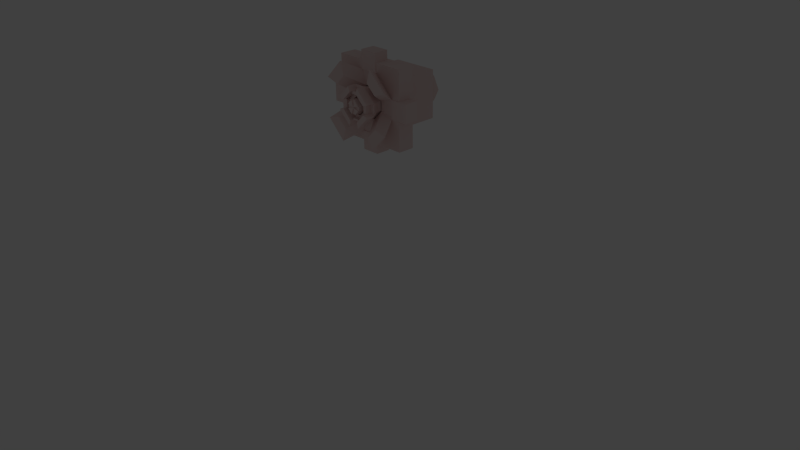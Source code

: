 # Source: claw1.blend  (saved by Blender 2.74.0; exported with 4.5.12 LTS)
import bpy
from mathutils import Matrix  # noqa: F401  (used for matrix-valued properties, if any)

bpy.ops.wm.read_factory_settings(use_empty=True)
scene = bpy.context.scene
scene.name = 'Scene'

# ---- collections
col_collection_1 = bpy.data.collections.new('Collection 1'); scene.collection.children.link(col_collection_1)
col_collection_2 = bpy.data.collections.new('Collection 2'); scene.collection.children.link(col_collection_2)
col_collection_11 = bpy.data.collections.new('Collection 11'); scene.collection.children.link(col_collection_11)
col_collection_11.hide_render = True
col_collection_11.hide_viewport = True

# ---- materials (node trees are filled in below, after node groups)
mat_material = bpy.data.materials.new('Material')
mat_material.alpha_threshold = 0.0
mat_material.use_transparent_shadow = False
mat_material.diffuse_color = (0.8689, 0.6938, 0.672, 1.0)
mat_material.roughness = 0.5
mat_material.specular_intensity = 0.15
mat_material.line_color = (0.0, 0.0, 0.0, 1.0)
mat_piston_pin = bpy.data.materials.new('Piston pin')
mat_piston_pin.alpha_threshold = 0.0
mat_piston_pin.use_transparent_shadow = False
mat_piston_pin.roughness = 0.5

# ---- material node trees

# ---- world
world_world = bpy.data.worlds.new('World'); scene.world = world_world
world_world.color = (0.05088, 0.05088, 0.05088)
world_world.use_sun_shadow = False
world_world.sun_shadow_jitter_overblur = 0.0
world_world.cycles.sampling_method = 'MANUAL'
world_world.cycles.sample_map_resolution = 256

# ---- cameras
cam_camera = bpy.data.cameras.new('Camera')
cam_camera.clip_end = 100.0
cam_camera.lens = 35.0
cam_camera.sensor_width = 32.0
cam_camera.sensor_height = 18.0
cam_camera.ortho_scale = 7.314
cam_camera.dof.focus_distance = 0.0
cam_camera.dof.aperture_fstop = 128.0

# ---- lights
light_lamp = bpy.data.lights.new('Lamp', 'POINT')
light_lamp.transmission_factor = 0.0
light_lamp.cutoff_distance = 30.0
light_lamp.energy = 100.0
light_lamp.shadow_buffer_clip_start = 1.001
light_lamp.shadow_soft_size = 0.1
light_lamp.shadow_maximum_resolution = 0.006
light_lamp.use_absolute_resolution = True
light_lamp.cycles.use_multiple_importance_sampling = False

# ---- meshes
me_cube_008 = bpy.data.meshes.new('Cube.008')
me_cube_008.from_pydata([], [], [])
me_cube_008.use_remesh_preserve_volume = False
me_cube_008.use_remesh_preserve_attributes = False
me_cube_008.use_mirror_vertex_groups = False
me_cube_008.update()
me_cube_007 = bpy.data.meshes.new('Cube.007')
me_cube_007.from_pydata([], [], [])
me_cube_007.use_remesh_preserve_volume = False
me_cube_007.use_remesh_preserve_attributes = False
me_cube_007.use_mirror_vertex_groups = False
me_cube_007.update()
me_cube_001 = bpy.data.meshes.new('Cube.001')
me_cube_001.from_pydata([(-0.1867, 0.1704, 0.05875), (-0.1867, -0.1374, 0.05875), (-0.1867, -0.1374, -0.05875), (-0.05875, -0.1374, -0.1867), (0.05875, -0.1374, -0.1867), (-0.05875, -0.1374, 0.1867), (0.05875, -0.1374, 0.1867), (0.1867, -0.1374, 0.05875), (0.1867, -0.1374, -0.05875), (-0.1867, 0.1704, -0.05875), (-0.05875, 0.1704, -0.1867), (0.05875, 0.1704, -0.1867), (-0.05875, 0.1704, 0.1867), (0.05875, 0.1704, 0.1867), (0.1867, 0.1704, 0.05875), (0.1867, 0.1704, -0.05875), (-1.583e-08, 0.1704, -4.543e-09), (-0.06223, -0.1374, 0.05875), (0.06223, -0.1374, 0.05875), (-0.06223, -0.1374, -0.05875), (0.06223, -0.1374, -0.05875), (0.06223, 0.02888, -0.05875), (-0.06223, 0.02888, -0.05875), (0.06223, 0.02888, 0.05875), (-0.06223, 0.02888, 0.05875)], [], [(1, 0, 9, 2), (3, 10, 11, 4), (6, 13, 12, 5), (8, 15, 14, 7), (5, 12, 0, 1), (7, 14, 13, 6), (4, 11, 15, 8), (2, 9, 10, 3), (9, 16, 10), (11, 16, 15), (14, 16, 13), (12, 16, 0), (15, 16, 14), (13, 16, 12), (10, 16, 11), (0, 16, 9), (20, 8, 7, 18), (2, 19, 17, 1), (17, 19, 22, 24), (6, 5, 17, 18), (4, 20, 19, 3), (19, 2, 3), (17, 5, 1), (7, 6, 18), (20, 4, 8), (18, 17, 24, 23), (19, 20, 21, 22), (20, 18, 23, 21), (24, 22, 21, 23)])
_k = {(1, 2): 0.72941, (3, 4): 0.72941, (5, 6): 0.72941, (7, 8): 0.72941, (1, 5): 0.72941, (6, 7): 0.72941, (4, 8): 0.72941, (2, 3): 0.72941, (17, 18): 0.65882, (19, 20): 0.65882, (17, 19): 0.65882, (18, 20): 0.65882}
me_cube_001.attributes.new('crease_edge', 'FLOAT', 'EDGE').data.foreach_set('value', [_k.get((min(e.vertices), max(e.vertices)), 0.0) for e in me_cube_001.edges])
_uv = me_cube_001.uv_layers.new(name='UVMap')
_uv.uv.foreach_set('vector', [0.3581, 0.8738, 0.3581, 0.7832, 0.3826, 0.7832, 0.3826, 0.8738, 0.6801, 0.7124, 0.6801, 0.803, 0.6557, 0.803, 0.6557, 0.7124, 0.7987, 0.2795, 0.7987, 0.1889, 0.8232, 0.1889, 0.8232, 0.2795, 0.7638, 0.7124, 0.7638, 0.803, 0.7394, 0.803, 0.7394, 0.7124, 0.8037, 0.4627, 0.8037, 0.3721, 0.8571, 0.3721, 0.8571, 0.4627, 0.7454, 0.2795, 0.7454, 0.1889, 0.7987, 0.1889, 0.7987, 0.2795, 0.8172, 0.7124, 0.8172, 0.803, 0.7638, 0.803, 0.7638, 0.7124, 0.7335, 0.7124, 0.7335, 0.803, 0.6801, 0.803, 0.6801, 0.7124, 0.002947, 0.6996, 0.05409, 0.7262, 0.002947, 0.7528, 0.02743, 0.7773, 0.05409, 0.7262, 0.08075, 0.7773, 0.1052, 0.7528, 0.05409, 0.7262, 0.1052, 0.6996, 0.08076, 0.6751, 0.05409, 0.7262, 0.02743, 0.6751, 0.08075, 0.7773, 0.05409, 0.7262, 0.1052, 0.7528, 0.1052, 0.6996, 0.05409, 0.7262, 0.08076, 0.6751, 0.002947, 0.7528, 0.05409, 0.7262, 0.02743, 0.7773, 0.02743, 0.6751, 0.05409, 0.7262, 0.002947, 0.6996, 0.7061, 0.6806, 0.6801, 0.7065, 0.6557, 0.682, 0.6816, 0.6561, 0.7579, 0.6288, 0.732, 0.6547, 0.7075, 0.6302, 0.7335, 0.6043, 0.6978, 0.9067, 0.7223, 0.9067, 0.7223, 0.9556, 0.6978, 0.9556, 0.6557, 0.6288, 0.6801, 0.6043, 0.7075, 0.6302, 0.6816, 0.6561, 0.7335, 0.7065, 0.7061, 0.6806, 0.732, 0.6547, 0.7579, 0.682, 0.732, 0.6547, 0.7579, 0.6288, 0.7579, 0.682, 0.7075, 0.6302, 0.6801, 0.6043, 0.7335, 0.6043, 0.6557, 0.682, 0.6557, 0.6288, 0.6816, 0.6561, 0.7061, 0.6806, 0.7335, 0.7065, 0.6801, 0.7065, 0.1911, 0.9398, 0.1651, 0.9398, 0.1651, 0.8909, 0.1911, 0.8909, 0.9513, 0.002944, 0.9772, 0.002944, 0.9772, 0.05189, 0.9513, 0.05189, 0.9523, 0.2854, 0.9768, 0.2854, 0.9768, 0.3343, 0.9523, 0.3343, 0.03758, 0.9725, 0.002947, 0.9725, 0.002947, 0.9359, 0.03758, 0.9359])
me_cube_001.materials.append(mat_material)
me_cube_001.use_remesh_preserve_volume = False
me_cube_001.use_remesh_preserve_attributes = False
me_cube_001.use_mirror_vertex_groups = False
me_cube_001.update()
me_cube_005 = bpy.data.meshes.new('Cube.005')
me_cube_005.from_pydata([(0.05957, 0.1573, -0.05624), (-0.05957, 0.1573, -0.05624), (0.05957, 0.1573, 0.05624), (-0.05957, 0.1573, 0.05624), (-0.05957, 0.007423, -0.05624), (-0.05957, 0.007423, 0.05624), (0.05957, 0.007423, -0.05624), (0.05957, 0.007423, 0.05624), (-0.02841, 0.001669, -0.02682), (-0.02841, 0.001669, 0.02682), (0.02841, 0.001669, -0.02682), (0.02841, 0.001669, 0.02682), (-0.02841, -0.02934, -0.02682), (-0.02841, -0.02934, 0.02682), (0.02841, -0.02934, -0.02682), (0.02841, -0.02934, 0.02682), (0.02841, 0.001669, 1.953e-08), (1.926e-09, 0.001669, -0.02682), (-2.124e-09, 0.001669, 0.02682), (-0.02841, 0.001669, -2.015e-08), (-0.01773, -0.02934, -0.02682), (0.01773, -0.02934, -0.02682), (0.01773, -0.02934, 0.02682), (-0.01773, -0.02934, 0.02682), (0.02841, -0.05469, -0.02682), (0.02841, -0.05469, 0.02682), (0.01773, -0.05469, -0.02682), (-0.01773, -0.05469, 0.02682), (-0.02841, -0.05469, 0.02682), (-0.02841, -0.05469, -0.02682), (-0.01773, -0.05469, -0.02682), (0.01773, -0.05469, 0.02682)], [], [(5, 3, 1, 4), (7, 2, 3, 5), (4, 1, 0, 6), (6, 0, 2, 7), (3, 2, 0, 1), (6, 7, 11, 16, 10), (4, 6, 10, 17, 8), (7, 5, 9, 18, 11), (5, 4, 8, 19, 9), (9, 19, 8, 12, 13), (22, 21, 26, 31), (11, 18, 9, 13, 23, 22, 15), (8, 17, 10, 14, 21, 20, 12), (10, 16, 11, 15, 14), (20, 23, 27, 30), (22, 23, 20, 21), (27, 28, 29, 30), (25, 31, 26, 24), (15, 22, 31, 25), (12, 20, 30, 29), (13, 12, 29, 28), (23, 13, 28, 27), (21, 14, 24, 26), (14, 15, 25, 24)])
_k = {(1, 3): 0.87843, (2, 3): 0.87843, (0, 2): 0.87843, (0, 1): 0.87843}
me_cube_005.attributes.new('crease_edge', 'FLOAT', 'EDGE').data.foreach_set('value', [_k.get((min(e.vertices), max(e.vertices)), 0.0) for e in me_cube_005.edges])
_uv = me_cube_005.uv_layers.new(name='UVMap')
_uv.uv.foreach_set('vector', [0.8231, 0.9713, 0.8231, 0.9272, 0.8562, 0.9272, 0.8562, 0.9713, 0.8045, 0.9146, 0.8045, 0.9587, 0.7694, 0.9587, 0.7694, 0.9146, 0.9359, 0.8955, 0.9359, 0.8513, 0.971, 0.8513, 0.971, 0.8955, 0.9359, 0.9455, 0.9359, 0.9013, 0.9691, 0.9013, 0.9691, 0.9455, 0.9359, 0.9864, 0.9359, 0.9514, 0.9691, 0.9514, 0.9691, 0.9864, 0.955, 0.7124, 0.9882, 0.7124, 0.9795, 0.7215, 0.9716, 0.7215, 0.9637, 0.7215, 0.955, 0.7474, 0.955, 0.7124, 0.9637, 0.7215, 0.9637, 0.7299, 0.9637, 0.7383, 0.9882, 0.7124, 0.9882, 0.7474, 0.9795, 0.7383, 0.9795, 0.7299, 0.9795, 0.7215, 0.9882, 0.7474, 0.955, 0.7474, 0.9637, 0.7383, 0.9716, 0.7383, 0.9795, 0.7383, 0.2508, 0.9827, 0.2429, 0.9827, 0.235, 0.9827, 0.235, 0.9736, 0.2508, 0.9736, 0.4685, 0.9667, 0.4685, 0.9825, 0.4611, 0.9825, 0.4611, 0.9667, 0.5502, 0.9261, 0.5502, 0.9178, 0.5502, 0.9094, 0.5593, 0.9094, 0.5593, 0.9125, 0.5593, 0.923, 0.5593, 0.9261, 0.1969, 0.9828, 0.1969, 0.9745, 0.1969, 0.9661, 0.2061, 0.9661, 0.2061, 0.9693, 0.2061, 0.9797, 0.2061, 0.9828, 0.6456, 0.8871, 0.6377, 0.8871, 0.6298, 0.8871, 0.6298, 0.878, 0.6456, 0.878, 0.6557, 0.9834, 0.6557, 0.9676, 0.6631, 0.9676, 0.6631, 0.9834, 0.0621, 0.9124, 0.07255, 0.9124, 0.07255, 0.9282, 0.0621, 0.9282, 0.6722, 0.9834, 0.669, 0.9834, 0.669, 0.9676, 0.6722, 0.9676, 0.9101, 0.0793, 0.9133, 0.0793, 0.9133, 0.09509, 0.9101, 0.09509, 0.5593, 0.9261, 0.5593, 0.923, 0.5668, 0.923, 0.5668, 0.9261, 0.2061, 0.9828, 0.2061, 0.9797, 0.2136, 0.9797, 0.2136, 0.9828, 0.2508, 0.9736, 0.235, 0.9736, 0.235, 0.9661, 0.2508, 0.9661, 0.5593, 0.9125, 0.5593, 0.9094, 0.5668, 0.9094, 0.5668, 0.9125, 0.2061, 0.9693, 0.2061, 0.9661, 0.2136, 0.9661, 0.2136, 0.9693, 0.6456, 0.878, 0.6298, 0.878, 0.6298, 0.8706, 0.6456, 0.8706])
me_cube_005.materials.append(mat_material)
me_cube_005.use_remesh_preserve_volume = False
me_cube_005.use_remesh_preserve_attributes = False
me_cube_005.use_mirror_vertex_groups = False
me_cube_005.update()
me_cube_002 = bpy.data.meshes.new('Cube.002')
me_cube_002.from_pydata([(0.05103, 0.02, 5.172e-09), (-0.05103, 0.02, -2.532e-09), (0.05103, 0.01414, 0.01414), (-0.05103, 0.01414, 0.01414), (0.05103, 1.03e-08, 0.02), (-0.05103, -1.053e-08, 0.02), (0.05103, -0.01414, 0.01414), (-0.05103, -0.01414, 0.01414), (0.05103, -0.02, 3.424e-09), (-0.05103, -0.02, -4.281e-09), (0.05103, -0.01414, -0.01414), (-0.05103, -0.01414, -0.01414), (0.05103, 1.03e-08, -0.02), (-0.05103, -1.053e-08, -0.02), (0.05103, 0.01414, -0.01414), (-0.05103, 0.01414, -0.01414)], [], [(0, 1, 3, 2), (2, 3, 5, 4), (4, 5, 7, 6), (6, 7, 9, 8), (8, 9, 11, 10), (10, 11, 13, 12), (3, 1, 15, 13, 11, 9, 7, 5), (14, 15, 1, 0), (12, 13, 15, 14), (0, 2, 4, 6, 8, 10, 12, 14)])
_uv = me_cube_002.uv_layers.new(name='UVMap')
_uv.uv.foreach_set('vector', [0.8645, 0.9821, 0.8645, 0.9521, 0.869, 0.9521, 0.869, 0.9821, 0.1233, 0.9962, 0.1233, 0.9661, 0.1265, 0.9661, 0.1265, 0.9962, 0.1265, 0.9962, 0.1265, 0.9661, 0.131, 0.9661, 0.131, 0.9962, 0.9273, 0.9277, 0.9273, 0.9577, 0.9241, 0.9577, 0.9241, 0.9277, 0.9241, 0.9277, 0.9241, 0.9577, 0.9196, 0.9577, 0.9196, 0.9277, 0.9196, 0.9277, 0.9196, 0.9577, 0.9164, 0.9577, 0.9164, 0.9277, 0.4778, 0.8249, 0.4732, 0.8249, 0.4701, 0.8217, 0.4701, 0.8172, 0.4732, 0.814, 0.4778, 0.814, 0.481, 0.8172, 0.481, 0.8217, 0.2226, 0.9661, 0.2226, 0.9962, 0.2195, 0.9962, 0.2195, 0.9661, 0.2272, 0.9661, 0.2272, 0.9962, 0.2226, 0.9962, 0.2226, 0.9661, 0.8037, 0.4718, 0.8069, 0.4686, 0.8114, 0.4686, 0.8146, 0.4718, 0.8146, 0.4763, 0.8114, 0.4795, 0.8069, 0.4795, 0.8037, 0.4763])
me_cube_002.materials.append(mat_piston_pin)
me_cube_002.use_remesh_preserve_volume = False
me_cube_002.use_remesh_preserve_attributes = False
me_cube_002.use_mirror_vertex_groups = False
me_cube_002.update()
me_cube_004 = bpy.data.meshes.new('Cube.004')
me_cube_004.from_pydata([(-0.05957, -0.1216, 0.05624), (0.05957, -0.1216, 0.05624), (-0.05957, -0.1216, -0.05624), (0.05957, -0.1216, -0.05624), (0.05957, -0.01893, -0.05624), (0.05957, -0.01893, 0.05624), (-0.05957, -0.01893, -0.05624), (-0.05957, -0.01893, 0.05624), (0.0123, -0.01317, -0.03388), (0.0123, -0.01317, 0.03388), (-0.0123, -0.01317, -0.03388), (-0.0123, -0.01317, 0.03388), (0.0123, 0.02872, -0.03388), (0.0123, 0.02872, 0.03388), (-0.0123, 0.02872, -0.03388), (-0.0123, 0.02872, 0.03388), (-0.0123, 0.04848, -2.362e-08), (0.0123, 0.04848, 2.294e-08), (-0.0123, 0.04409, -0.02237), (0.0123, 0.04409, -0.02237), (0.0123, 0.04409, 0.02237), (-0.0123, 0.04409, 0.02237)], [], [(1, 0, 2, 3), (3, 4, 5, 1), (2, 6, 4, 3), (1, 5, 7, 0), (0, 7, 6, 2), (5, 4, 8, 9), (4, 6, 10, 8), (7, 5, 9, 11), (6, 7, 11, 10), (18, 19, 12, 14), (11, 9, 13, 15), (8, 10, 14, 12), (21, 20, 17, 16), (17, 20, 13, 9), (17, 8, 12, 19), (11, 15, 21, 16), (10, 16, 18, 14), (8, 17, 9), (10, 11, 16), (16, 17, 19, 18), (15, 13, 20, 21)])
_k = {(0, 1): 1.0, (2, 3): 1.0, (0, 2): 1.0, (1, 3): 1.0}
me_cube_004.attributes.new('crease_edge', 'FLOAT', 'EDGE').data.foreach_set('value', [_k.get((min(e.vertices), max(e.vertices)), 0.0) for e in me_cube_004.edges])
_uv = me_cube_004.uv_layers.new(name='UVMap')
_uv.uv.foreach_set('vector', [0.3344, 0.9482, 0.3344, 0.9833, 0.3012, 0.9833, 0.3012, 0.9482, 0.9447, 0.4816, 0.9144, 0.4816, 0.9144, 0.4484, 0.9447, 0.4484, 0.07307, 0.971, 0.04347, 0.971, 0.04347, 0.9359, 0.07307, 0.9359, 0.1911, 0.9808, 0.1615, 0.9808, 0.1615, 0.9457, 0.1911, 0.9457, 0.9403, 0.5644, 0.9706, 0.5644, 0.9706, 0.5975, 0.9403, 0.5975, 0.3403, 0.9482, 0.3734, 0.9482, 0.3668, 0.9621, 0.3469, 0.9621, 0.3734, 0.9482, 0.3734, 0.9833, 0.3668, 0.9694, 0.3668, 0.9621, 0.3403, 0.9833, 0.3403, 0.9482, 0.3469, 0.9621, 0.3469, 0.9694, 0.3734, 0.9833, 0.3403, 0.9833, 0.3469, 0.9694, 0.3668, 0.9694, 0.4552, 0.9839, 0.4479, 0.9839, 0.4479, 0.9788, 0.4552, 0.9788, 0.442, 0.9839, 0.4348, 0.9839, 0.4348, 0.9718, 0.442, 0.9718, 0.4479, 0.9667, 0.4552, 0.9667, 0.4552, 0.9788, 0.4479, 0.9788, 0.8278, 0.4818, 0.8205, 0.4818, 0.8205, 0.4752, 0.8278, 0.4752, 0.9567, 0.695, 0.958, 0.6885, 0.9626, 0.6851, 0.9749, 0.6851, 0.9567, 0.695, 0.9749, 0.705, 0.9626, 0.705, 0.958, 0.7016, 0.9625, 0.2593, 0.9749, 0.2593, 0.9794, 0.2627, 0.9807, 0.2693, 0.9625, 0.2792, 0.9807, 0.2693, 0.9794, 0.2758, 0.9749, 0.2792, 0.9749, 0.705, 0.9567, 0.695, 0.9749, 0.6851, 0.9625, 0.2792, 0.9625, 0.2593, 0.9807, 0.2693, 0.8278, 0.4752, 0.8205, 0.4752, 0.8205, 0.4686, 0.8278, 0.4686, 0.442, 0.9718, 0.4348, 0.9718, 0.4348, 0.9667, 0.442, 0.9667])
me_cube_004.materials.append(mat_material)
me_cube_004.use_remesh_preserve_volume = False
me_cube_004.use_remesh_preserve_attributes = False
me_cube_004.use_mirror_vertex_groups = False
me_cube_004.update()
me_cube_003 = bpy.data.meshes.new('Cube.003')
me_cube_003.from_pydata([(0.1867, 0.1469, 0.05875), (0.1867, -0.1698, 0.05875), (0.1867, -0.1698, -0.05875), (0.1867, 0.1469, -0.05875), (0.06223, 0.1469, -0.05875), (0.06223, 0.1469, 0.05875), (0.05875, 0.09837, 0.1867), (0.05875, -0.1698, 0.1867), (0.0798, 0.1469, 0.1632), (0.0798, 0.09863, 0.1632), (0.05875, -0.1698, -0.1867), (0.05875, 0.1469, -0.1867), (0.06223, -0.05862, -0.05875), (0.06223, -0.05862, 0.05875), (0.05932, 0.1469, 0.1632), (0.05998, 0.1469, 0.1632), (-0.05875, 0.09837, 0.1867), (-0.05875, -0.1698, 0.1867), (0.05875, 0.09837, 0.1867), (-0.05875, -0.1698, -0.1867), (-0.05875, 0.1469, -0.1867), (-0.06223, 0.1469, -0.05875), (-0.06223, 0.1469, 0.05875), (-0.06223, -0.05862, 0.05875), (-0.06223, -0.05862, -0.05875), (-0.05932, 0.1469, 0.1632), (-0.1867, 0.1469, 0.05875), (-0.1867, -0.1698, 0.05875), (-0.05875, 0.09837, 0.1867), (-0.0798, 0.09863, 0.1632), (-0.0798, 0.1469, 0.1632), (-0.1867, -0.1698, -0.05875), (-0.1867, 0.1469, -0.05875), (-0.05998, 0.1469, 0.1632), (0.05875, 0.09837, 0.1632), (-0.05875, 0.09837, 0.1632), (0.2432, -0.2774, 0.07653), (0.2432, -0.2774, -0.07653), (0.07653, -0.2774, 0.2432), (0.1744, -0.289, 0.05489), (0.07653, -0.2774, -0.2432), (-0.07653, -0.2774, 0.2432), (-0.07653, -0.2774, -0.2432), (-0.2432, -0.2774, 0.07653), (-0.2432, -0.2774, -0.07653), (0.1744, -0.2774, 0.05489), (0.1744, -0.2774, -0.05489), (0.05489, -0.2774, 0.1744), (0.05489, -0.2774, -0.1744), (-0.05489, -0.2774, 0.1744), (-0.05489, -0.2774, -0.1744), (-0.1744, -0.2774, 0.05489), (-0.1744, -0.2774, -0.05489), (0.1744, -0.289, -0.05489), (0.05489, -0.289, 0.1744), (0.05489, -0.289, -0.1744), (-0.05489, -0.289, 0.1744), (-0.05489, -0.289, -0.1744), (-0.1744, -0.289, 0.05489), (-0.1744, -0.289, -0.05489), (0.1477, -0.3076, 0.04647), (0.1477, -0.3076, -0.04647), (0.04647, -0.3076, 0.1477), (0.1106, -0.2562, 0.0348), (0.04647, -0.3076, -0.1477), (-0.04647, -0.3076, 0.1477), (-0.04647, -0.3076, -0.1477), (-0.1477, -0.3076, 0.04647), (-0.1477, -0.3076, -0.04647), (0.1106, -0.3076, 0.0348), (0.1106, -0.3076, -0.0348), (0.0348, -0.3076, 0.1106), (0.0892, -0.2562, 0.02807), (0.0348, -0.3076, -0.1106), (-0.0348, -0.3076, 0.1106), (-0.0348, -0.3076, -0.1106), (-0.1106, -0.3076, 0.0348), (-0.1106, -0.3076, -0.0348), (0.1106, -0.2562, -0.0348), (0.0348, -0.2562, 0.1106), (0.0892, -0.3758, 0.02807), (0.0348, -0.2562, -0.1106), (-0.0348, -0.2562, 0.1106), (-0.0348, -0.2562, -0.1106), (-0.1106, -0.2562, 0.0348), (-0.1106, -0.2562, -0.0348), (0.0892, -0.2562, -0.02807), (0.02807, -0.2562, 0.0892), (0.02807, -0.2562, -0.0892), (-0.02807, -0.2562, 0.0892), (-0.02807, -0.2562, -0.0892), (-0.0892, -0.2562, 0.02807), (-0.0892, -0.2562, -0.02807), (0.0892, -0.3758, -0.02807), (0.02807, -0.3758, 0.0892), (-4.429e-08, -0.3758, 8.79e-09), (0.02807, -0.3758, -0.0892), (-0.02807, -0.3758, 0.0892), (-0.02807, -0.3758, -0.0892), (-0.0892, -0.3758, 0.02807), (-0.0892, -0.3758, -0.02807), (0.1744, -0.3416, 0.05489), (0.1477, -0.3602, 0.04647), (0.1744, -0.3416, -0.05489), (0.1477, -0.3602, -0.04647), (-0.05489, -0.3416, 0.1744), (0.05489, -0.3416, 0.1744), (0.04647, -0.3602, 0.1477), (0.05489, -0.3416, -0.1744), (0.04647, -0.3602, -0.1477), (-0.05489, -0.3416, -0.1744), (-0.04647, -0.3602, 0.1477), (-0.04647, -0.3602, -0.1477), (-0.1744, -0.3416, -0.05489), (-0.1744, -0.3416, 0.05489), (-0.1477, -0.3602, -0.04647), (-0.1477, -0.3602, 0.04647), (0.02807, -0.3913, 0.0892), (0.0892, -0.3913, 0.02807), (-4.227e-08, -0.3913, 9.955e-09), (0.0892, -0.3913, -0.02807), (0.02807, -0.3913, -0.0892), (-0.0892, -0.3913, 0.02807), (-0.02807, -0.3913, 0.0892), (-0.02807, -0.3913, -0.0892), (-0.0892, -0.3913, -0.02807), (0.07653, -0.3913, 0.2432), (0.2432, -0.3913, 0.07653), (0.1744, -0.3913, 0.05489), (0.2432, -0.3913, -0.07653), (0.1744, -0.3913, -0.05489), (0.07653, -0.3913, -0.2432), (0.05489, -0.3913, 0.1744), (0.05489, -0.3913, -0.1744), (-0.2432, -0.3913, 0.07653), (-0.07653, -0.3913, 0.2432), (-0.05489, -0.3913, 0.1744), (-0.07653, -0.3913, -0.2432), (-0.05489, -0.3913, -0.1744), (-0.2432, -0.3913, -0.07653), (-0.1744, -0.3913, -0.05489), (-0.1744, -0.3913, 0.05489)], [], [(0, 1, 2, 3), (3, 4, 5, 0), (9, 0, 8), (1, 7, 38, 36), (3, 2, 10, 11), (4, 3, 11), (5, 4, 12, 13), (5, 14, 15, 8, 0), (16, 17, 7, 6, 18), (2, 1, 36, 37), (10, 2, 37, 40), (11, 10, 19, 20), (20, 21, 4, 11), (22, 5, 13, 23), (4, 21, 24, 12), (13, 12, 24, 23), (14, 5, 22, 25), (27, 17, 16, 28, 29), (7, 17, 41, 38), (19, 10, 40, 42), (20, 19, 31, 32), (21, 20, 32), (21, 22, 23, 24), (26, 30, 33, 25, 22), (32, 31, 27, 26), (17, 27, 43, 41), (31, 19, 42, 44), (21, 32, 26, 22), (27, 31, 44, 43), (34, 35, 28, 16, 18), (34, 15, 14, 25, 33, 35), (18, 6, 9, 34), (29, 28, 35), (9, 8, 15, 34), (33, 30, 29, 35), (30, 26, 29), (9, 1, 0), (6, 7, 1, 9), (26, 27, 29), (51, 49, 136, 141), (37, 36, 45, 46), (52, 44, 139, 140), (38, 41, 49, 47), (42, 40, 48, 50), (47, 45, 128, 132), (48, 40, 131, 133), (43, 44, 52, 51), (45, 47, 54, 39), (46, 45, 39, 53), (48, 46, 53, 55), (47, 49, 56, 54), (50, 48, 55, 57), (49, 51, 58, 56), (52, 50, 57, 59), (51, 52, 59, 58), (39, 54, 62, 60), (54, 56, 105, 106), (55, 53, 61, 64), (68, 67, 116, 115), (55, 64, 109, 108), (56, 58, 67, 65), (59, 57, 66, 68), (66, 57, 110, 112), (60, 62, 71, 69), (61, 60, 69, 70), (64, 61, 70, 73), (62, 65, 74, 71), (66, 64, 73, 75), (65, 67, 76, 74), (68, 66, 75, 77), (67, 68, 77, 76), (69, 71, 79, 63), (70, 69, 63, 78), (73, 70, 78, 81), (71, 74, 82, 79), (75, 73, 81, 83), (74, 76, 84, 82), (77, 75, 83, 85), (76, 77, 85, 84), (63, 79, 87, 72), (78, 63, 72, 86), (81, 78, 86, 88), (79, 82, 89, 87), (83, 81, 88, 90), (82, 84, 91, 89), (85, 83, 90, 92), (84, 85, 92, 91), (72, 87, 94, 80), (86, 72, 80, 93), (88, 86, 93, 96), (87, 89, 97, 94), (90, 88, 96, 98), (89, 91, 99, 97), (92, 90, 98, 100), (91, 92, 100, 99), (80, 95, 93), (98, 95, 119, 124), (100, 98, 124, 125), (97, 95, 94), (96, 95, 98), (99, 95, 119, 122), (95, 100, 125, 119), (100, 95, 99), (103, 101, 102, 104), (106, 105, 111, 107), (110, 108, 109, 112), (114, 113, 115, 116), (53, 39, 101, 103), (59, 68, 115, 113), (39, 60, 102, 101), (56, 65, 111, 105), (65, 62, 107, 111), (57, 55, 108, 110), (60, 61, 104, 102), (62, 54, 106, 107), (67, 58, 114, 116), (61, 53, 103, 104), (58, 59, 113, 114), (64, 66, 112, 109), (117, 119, 118), (120, 119, 121), (122, 119, 123), (124, 119, 125), (95, 97, 123, 119), (97, 99, 122, 123), (95, 96, 121, 119), (94, 95, 119, 117), (96, 93, 120, 121), (93, 95, 119, 120), (95, 80, 118, 119), (80, 94, 117, 118), (127, 126, 132, 128), (131, 129, 130, 133), (135, 134, 141, 136), (139, 137, 138, 140), (45, 36, 127, 128), (44, 42, 137, 139), (49, 41, 135, 136), (38, 47, 132, 126), (50, 52, 140, 138), (40, 37, 129, 131), (43, 51, 141, 134), (37, 46, 130, 129), (36, 38, 126, 127), (42, 50, 138, 137), (41, 43, 134, 135), (46, 48, 133, 130)])
_uv = me_cube_003.uv_layers.new(name='UVMap')
_uv.uv.foreach_set('vector', [0.3434, 0.7773, 0.2502, 0.7773, 0.2493, 0.7528, 0.3426, 0.7528, 0.1656, 0.6751, 0.1916, 0.701, 0.1671, 0.7255, 0.1412, 0.6996, 0.8079, 0.6185, 0.7638, 0.6043, 0.8079, 0.6043, 0.1969, 0.9522, 0.1969, 0.8989, 0.2291, 0.8909, 0.2291, 0.9602, 0.3426, 0.7528, 0.2493, 0.7528, 0.2493, 0.6996, 0.3426, 0.6996, 0.1916, 0.701, 0.1656, 0.6751, 0.219, 0.6751, 0.3272, 0.881, 0.3516, 0.8818, 0.3516, 0.9423, 0.3272, 0.9415, 0.1671, 0.7255, 0.1459, 0.7478, 0.1458, 0.7477, 0.1417, 0.7436, 0.1412, 0.6996, 0.5425, 0.7598, 0.5425, 0.6809, 0.567, 0.6816, 0.567, 0.7605, 0.567, 0.7605, 0.8757, 0.7523, 0.8749, 0.7278, 0.9069, 0.7124, 0.908, 0.7442, 0.8757, 0.8055, 0.8757, 0.7523, 0.908, 0.7442, 0.908, 0.8136, 0.3426, 0.6996, 0.2493, 0.6996, 0.2502, 0.6751, 0.3434, 0.6751, 0.2435, 0.6996, 0.2175, 0.7269, 0.1916, 0.701, 0.219, 0.6751, 0.3012, 0.8819, 0.3272, 0.881, 0.3272, 0.9415, 0.3012, 0.9423, 0.4806, 0.8959, 0.4546, 0.8952, 0.4546, 0.8347, 0.4806, 0.8355, 0.5307, 0.9337, 0.5653, 0.9337, 0.5653, 0.9703, 0.5307, 0.9703, 0.1459, 0.7478, 0.1671, 0.7255, 0.193, 0.7514, 0.1707, 0.7725, 0.4892, 0.6809, 0.5425, 0.6809, 0.5425, 0.7598, 0.5425, 0.7598, 0.5332, 0.7599, 0.8558, 0.8352, 0.8553, 0.8597, 0.8231, 0.8519, 0.8237, 0.82, 0.8749, 0.83, 0.8757, 0.8055, 0.908, 0.8136, 0.9069, 0.8455, 0.7166, 0.09611, 0.7166, 0.002944, 0.7699, 0.002944, 0.7699, 0.09611, 0.2175, 0.7269, 0.2435, 0.6996, 0.2435, 0.7528, 0.3826, 0.9401, 0.3581, 0.9409, 0.3581, 0.8805, 0.3826, 0.8797, 0.219, 0.7773, 0.1749, 0.7768, 0.1708, 0.7727, 0.1707, 0.7725, 0.193, 0.7514, 0.7699, 0.09611, 0.7699, 0.002944, 0.7944, 0.003755, 0.7944, 0.09693, 0.8553, 0.8597, 0.8558, 0.9129, 0.8237, 0.9213, 0.8231, 0.8519, 0.3816, 0.7147, 0.3822, 0.768, 0.3501, 0.7764, 0.3493, 0.707, 0.2175, 0.7269, 0.2435, 0.7528, 0.219, 0.7773, 0.193, 0.7514, 0.3822, 0.6902, 0.3816, 0.7147, 0.3493, 0.707, 0.3501, 0.6751, 0.0621, 0.9003, 0.0621, 0.8657, 0.06903, 0.8657, 0.06903, 0.8657, 0.06903, 0.9003, 0.5621, 0.7607, 0.5624, 0.775, 0.5622, 0.775, 0.5375, 0.7742, 0.5374, 0.7742, 0.5376, 0.76, 0.06903, 0.9003, 0.06903, 0.9003, 0.0621, 0.9065, 0.0621, 0.9003, 0.0621, 0.8595, 0.06903, 0.8657, 0.0621, 0.8657, 0.5665, 0.7609, 0.5665, 0.7751, 0.5624, 0.775, 0.5621, 0.7607, 0.5374, 0.7742, 0.5332, 0.7741, 0.5332, 0.7599, 0.5376, 0.76, 0.5332, 0.7741, 0.4892, 0.7741, 0.5332, 0.7599, 0.8079, 0.6185, 0.7638, 0.6975, 0.7638, 0.6043, 0.8172, 0.6186, 0.8172, 0.6975, 0.7638, 0.6975, 0.8079, 0.6185, 0.4892, 0.7741, 0.4892, 0.6809, 0.5332, 0.7599, 0.8003, 0.1671, 0.8003, 0.1173, 0.8338, 0.1173, 0.8338, 0.1671, 0.9556, 0.4681, 0.9556, 0.423, 0.9759, 0.4294, 0.9759, 0.4617, 0.9847, 0.6381, 0.9658, 0.6378, 0.9658, 0.6043, 0.9847, 0.6046, 0.9753, 0.7533, 0.9753, 0.7984, 0.955, 0.792, 0.955, 0.7597, 0.9759, 0.3721, 0.9759, 0.4172, 0.9556, 0.4108, 0.9556, 0.3785, 0.4348, 0.9608, 0.4348, 0.9111, 0.4683, 0.9111, 0.4683, 0.9608, 0.9839, 0.523, 0.965, 0.5227, 0.965, 0.4892, 0.9839, 0.4895, 0.2744, 0.9359, 0.2744, 0.8909, 0.2947, 0.8972, 0.2947, 0.9295, 0.9769, 0.8955, 0.9769, 0.8457, 0.9803, 0.8457, 0.9803, 0.8955, 0.4776, 0.3977, 0.4769, 0.3749, 0.4803, 0.3749, 0.481, 0.3977, 0.4776, 0.4475, 0.4776, 0.3977, 0.481, 0.3977, 0.481, 0.4475, 0.2435, 0.7832, 0.243, 0.8061, 0.2396, 0.8061, 0.24, 0.7832, 0.4769, 0.4703, 0.4776, 0.4475, 0.481, 0.4475, 0.4803, 0.4703, 0.243, 0.8061, 0.2435, 0.8558, 0.24, 0.8558, 0.2396, 0.8061, 0.4803, 0.4991, 0.4808, 0.5488, 0.4774, 0.5489, 0.4769, 0.4991, 0.4808, 0.4762, 0.4803, 0.4991, 0.4769, 0.4991, 0.4774, 0.4762, 0.847, 0.1173, 0.847, 0.1671, 0.8397, 0.1633, 0.8397, 0.1211, 0.1524, 0.9661, 0.1524, 0.989, 0.1369, 0.9895, 0.1369, 0.9666, 0.4701, 0.8081, 0.4701, 0.7584, 0.4774, 0.7622, 0.4774, 0.8043, 0.9706, 0.5482, 0.97, 0.5289, 0.9855, 0.5289, 0.9861, 0.5482, 0.9808, 0.6851, 0.9881, 0.6906, 0.9881, 0.7061, 0.9808, 0.7005, 0.7382, 0.4246, 0.7382, 0.4743, 0.7309, 0.4705, 0.7309, 0.4284, 0.869, 0.82, 0.869, 0.8698, 0.8617, 0.866, 0.8617, 0.8239, 0.1297, 0.7697, 0.1353, 0.7771, 0.1198, 0.7771, 0.1142, 0.7697, 0.7454, 0.3469, 0.7454, 0.3047, 0.7555, 0.31, 0.7555, 0.3416, 0.7647, 0.3662, 0.7454, 0.3469, 0.7555, 0.3416, 0.77, 0.3561, 0.8069, 0.3662, 0.7647, 0.3662, 0.77, 0.3561, 0.8016, 0.3561, 0.7454, 0.3047, 0.7647, 0.2854, 0.77, 0.2955, 0.7555, 0.31, 0.8263, 0.3469, 0.8069, 0.3662, 0.8016, 0.3561, 0.8161, 0.3416, 0.7647, 0.2854, 0.8069, 0.2854, 0.8016, 0.2955, 0.77, 0.2955, 0.8263, 0.3047, 0.8263, 0.3469, 0.8161, 0.3416, 0.8161, 0.31, 0.8069, 0.2854, 0.8263, 0.3047, 0.8161, 0.31, 0.8016, 0.2955, 0.5653, 0.8718, 0.5656, 0.9034, 0.5505, 0.9035, 0.5502, 0.872, 0.5656, 0.8573, 0.5653, 0.8718, 0.5502, 0.872, 0.5505, 0.8575, 0.9772, 0.1097, 0.9775, 0.1413, 0.9624, 0.1414, 0.9621, 0.1098, 0.6313, 0.7414, 0.6318, 0.7269, 0.6469, 0.7269, 0.6464, 0.7414, 0.9775, 0.0952, 0.9772, 0.1097, 0.9621, 0.1098, 0.9624, 0.09534, 0.6318, 0.7269, 0.6318, 0.6954, 0.6469, 0.6954, 0.6469, 0.7269, 0.6313, 0.7789, 0.6313, 0.7473, 0.6464, 0.7473, 0.6464, 0.7789, 0.6318, 0.6954, 0.6313, 0.6809, 0.6464, 0.6809, 0.6469, 0.6954, 0.5412, 0.1353, 0.5412, 0.1668, 0.5354, 0.1638, 0.5354, 0.1383, 0.5267, 0.1208, 0.5412, 0.1353, 0.5354, 0.1383, 0.5237, 0.1266, 0.4951, 0.1208, 0.5267, 0.1208, 0.5237, 0.1266, 0.4982, 0.1266, 0.5412, 0.1668, 0.5267, 0.1813, 0.5237, 0.1755, 0.5354, 0.1638, 0.4806, 0.1353, 0.4951, 0.1208, 0.4982, 0.1266, 0.4865, 0.1383, 0.5267, 0.1813, 0.4951, 0.1813, 0.4982, 0.1755, 0.5237, 0.1755, 0.4806, 0.1668, 0.4806, 0.1353, 0.4865, 0.1383, 0.4865, 0.1638, 0.4951, 0.1813, 0.4806, 0.1668, 0.4865, 0.1638, 0.4982, 0.1755, 0.9805, 0.8395, 0.955, 0.8395, 0.955, 0.8043, 0.9805, 0.8043, 0.3516, 0.1439, 0.3512, 0.1322, 0.3864, 0.1322, 0.3868, 0.1439, 0.3516, 0.1693, 0.3516, 0.1439, 0.3868, 0.1439, 0.3868, 0.1693, 0.4892, 0.9708, 0.4895, 0.9591, 0.5248, 0.9591, 0.5244, 0.9708, 0.3512, 0.181, 0.3516, 0.1693, 0.3868, 0.1693, 0.3864, 0.181, 0.4895, 0.9591, 0.4895, 0.9337, 0.5248, 0.9337, 0.5248, 0.9591, 0.8753, 0.9531, 0.8753, 0.9277, 0.9106, 0.9277, 0.9106, 0.9531, 0.8749, 0.9648, 0.8753, 0.9531, 0.9106, 0.9531, 0.9102, 0.9648, 0.9907, 0.9348, 0.9907, 0.9623, 0.975, 0.9397, 0.9964, 0.002944, 0.9968, 0.02736, 0.9922, 0.02736, 0.9918, 0.002944, 0.09438, 0.9661, 0.09438, 0.9916, 0.08983, 0.9916, 0.08983, 0.9661, 0.7694, 0.9909, 0.7777, 0.9646, 0.7859, 0.9909, 0.9401, 0.2792, 0.9484, 0.253, 0.9566, 0.2792, 0.9924, 0.5777, 0.992, 0.5533, 0.9966, 0.5533, 0.997, 0.5777, 0.3793, 0.9727, 0.3797, 0.9482, 0.3842, 0.9482, 0.3839, 0.9727, 0.975, 0.9239, 0.9907, 0.9013, 0.9907, 0.9289, 0.7918, 0.9969, 0.7918, 0.9646, 0.7997, 0.9671, 0.7997, 0.9945, 0.9891, 0.7533, 0.9891, 0.7856, 0.9812, 0.7832, 0.9812, 0.7558, 0.9243, 0.9636, 0.9243, 0.9959, 0.9164, 0.9935, 0.9164, 0.9661, 0.9844, 0.5644, 0.9844, 0.5967, 0.9765, 0.5943, 0.9765, 0.5669, 0.9678, 0.3407, 0.9678, 0.3636, 0.9523, 0.3631, 0.9523, 0.3402, 0.965, 0.5555, 0.9706, 0.5482, 0.9861, 0.5482, 0.9805, 0.5555, 0.931, 0.2751, 0.9237, 0.2695, 0.9237, 0.2541, 0.931, 0.2596, 0.2435, 0.8828, 0.2361, 0.8772, 0.2361, 0.8617, 0.2435, 0.8673, 0.6385, 0.9541, 0.6378, 0.9734, 0.6224, 0.9734, 0.623, 0.9541, 0.8809, 0.2774, 0.8809, 0.2546, 0.8964, 0.2541, 0.8964, 0.2769, 0.714, 0.9615, 0.7133, 0.9809, 0.6978, 0.9809, 0.6985, 0.9615, 0.6378, 0.9734, 0.6434, 0.9807, 0.628, 0.9807, 0.6224, 0.9734, 0.9694, 0.1628, 0.9621, 0.1683, 0.9621, 0.1529, 0.9694, 0.1473, 0.7133, 0.9809, 0.7189, 0.9882, 0.7034, 0.9882, 0.6978, 0.9809, 0.9023, 0.2774, 0.9023, 0.2546, 0.9178, 0.2541, 0.9178, 0.2769, 0.1302, 0.7504, 0.1297, 0.7697, 0.1142, 0.7697, 0.1148, 0.7504, 0.8812, 0.5813, 0.9038, 0.5655, 0.9038, 0.593, 0.9096, 0.5813, 0.9322, 0.5655, 0.9322, 0.593, 0.9508, 0.705, 0.9264, 0.6923, 0.9508, 0.6796, 0.9513, 0.07355, 0.9739, 0.05778, 0.9739, 0.08531, 0.9921, 0.1196, 0.9925, 0.0952, 0.9971, 0.0952, 0.9967, 0.1196, 0.2567, 0.9916, 0.2567, 0.9661, 0.2612, 0.9661, 0.2612, 0.9916, 0.992, 0.5533, 0.9924, 0.5289, 0.997, 0.5289, 0.9966, 0.5533, 0.3797, 0.9971, 0.3793, 0.9727, 0.3839, 0.9727, 0.3842, 0.9971, 0.1129, 0.9661, 0.1129, 0.9916, 0.1084, 0.9916, 0.1084, 0.9661, 0.9925, 0.144, 0.9921, 0.1196, 0.9967, 0.1196, 0.9971, 0.144, 0.9968, 0.02736, 0.9964, 0.05177, 0.9918, 0.05177, 0.9922, 0.02736, 0.08394, 0.9661, 0.08394, 0.9916, 0.07939, 0.9916, 0.07939, 0.9661, 0.9401, 0.2471, 0.9401, 0.1777, 0.9589, 0.1875, 0.9589, 0.2373, 0.6298, 0.8647, 0.6298, 0.7953, 0.6486, 0.8051, 0.6486, 0.8549, 0.1353, 0.6751, 0.1353, 0.7445, 0.1164, 0.7347, 0.1164, 0.6849, 0.9403, 0.5585, 0.9403, 0.4892, 0.9592, 0.499, 0.9592, 0.5487, 0.9648, 0.2174, 0.9837, 0.2178, 0.9837, 0.2512, 0.9648, 0.2509, 0.2685, 0.8909, 0.2685, 0.9602, 0.235, 0.9602, 0.235, 0.8909, 0.6165, 0.9878, 0.5976, 0.9876, 0.5976, 0.9541, 0.6165, 0.9543, 0.5917, 0.9876, 0.5729, 0.9878, 0.5729, 0.9543, 0.5917, 0.9541, 0.4657, 0.1322, 0.4657, 0.182, 0.4322, 0.182, 0.4322, 0.1322, 0.1188, 0.9602, 0.1188, 0.8909, 0.1524, 0.8909, 0.1524, 0.9602, 0.9837, 0.2112, 0.9648, 0.2115, 0.9648, 0.178, 0.9837, 0.1777, 0.9847, 0.6775, 0.9658, 0.6778, 0.9658, 0.6443, 0.9847, 0.644, 0.07939, 0.9602, 0.07939, 0.8909, 0.1129, 0.8909, 0.1129, 0.9602, 0.2933, 0.9753, 0.2744, 0.9756, 0.2744, 0.9421, 0.2933, 0.9418, 0.9599, 0.6043, 0.9599, 0.6737, 0.9264, 0.6737, 0.9264, 0.6043, 0.3927, 0.182, 0.3927, 0.1322, 0.4263, 0.1322, 0.4263, 0.182])
me_cube_003.materials.append(mat_material)
me_cube_003.use_remesh_preserve_volume = False
me_cube_003.use_remesh_preserve_attributes = False
me_cube_003.use_mirror_vertex_groups = False
me_cube_003.update()
me_cube_006 = bpy.data.meshes.new('Cube.006')
me_cube_006.from_pydata([], [], [])
me_cube_006.use_remesh_preserve_volume = False
me_cube_006.use_remesh_preserve_attributes = False
me_cube_006.use_mirror_vertex_groups = False
me_cube_006.update()
me_cube = bpy.data.meshes.new('Cube')
me_cube.from_pydata([(0.5, 0.009526, 0.5), (0.1197, 0.009526, 0.5), (0.1197, 0.009526, 0.3803), (-0.1197, 0.009526, 0.3803), (-0.1197, 0.009526, 0.5), (-0.5, 0.009526, 0.5), (-0.5, 0.009526, 0.1197), (-0.3803, 0.009526, 0.1197), (-0.3803, 0.009526, -0.1197), (-0.5, 0.009526, -0.1197), (-0.5, 0.009526, -0.5), (-0.1197, 0.009526, -0.5), (-0.1197, 0.009526, -0.3803), (0.1197, 0.009526, -0.3803), (0.1197, 0.009526, -0.5), (0.5, 0.009526, -0.5), (0.5, 0.009526, -0.1197), (0.3803, 0.009526, -0.1197), (0.3803, 0.009526, 0.1197), (0.5, 0.009526, 0.1197), (0.5, 0.187, 0.1197), (0.1197, 0.187, 0.5), (0.1197, 0.187, 0.6197), (0.1197, -1.284e-08, 0.6197), (0.1197, -1.284e-08, 0.3803), (-0.1197, 1.284e-08, 0.3803), (-0.1197, 0.187, 0.6197), (-0.1197, 0.187, 0.5), (-0.1197, 1.284e-08, 0.6197), (-0.5, 0.187, 0.1197), (-0.6197, 0.187, 0.1197), (-0.6197, 6.648e-08, 0.1197), (-0.3803, 4.08e-08, 0.1197), (-0.3803, 4.08e-08, -0.1197), (-0.6197, 0.187, -0.1197), (-0.5, 0.187, -0.1197), (-0.6197, 6.648e-08, -0.1197), (-0.5, 0.2241, -0.5), (0.5, 0.2241, -0.5), (0.1197, 0.187, -0.5), (-0.1197, 0.187, -0.5), (0.5, 0.187, -0.1197), (0.6197, 0.187, -0.1197), (0.6197, -6.648e-08, -0.1197), (0.3803, -4.08e-08, -0.1197), (0.3803, -4.08e-08, 0.1197), (0.6197, 0.187, 0.1197), (0.6197, -6.648e-08, 0.1197), (0.5, 0.2241, 0.5), (-0.5, 0.2241, 0.5), (-0.3059, 0.2241, -0.3059), (0.3059, 0.2241, -0.3059), (0.3059, 0.2241, 0.3059), (-0.3059, 0.2241, 0.3059), (-0.3059, 0.7543, -0.3059), (0.3059, 0.7543, -0.3059), (0.3059, 0.7543, 0.3059), (-0.3059, 0.7543, 0.3059), (0.1197, 0.187, -0.6197), (0.1197, -1.284e-08, -0.3803), (0.1197, -1.284e-08, -0.6197), (-0.1197, 0.187, -0.6197), (-0.1197, 1.284e-08, -0.6197), (-0.1197, 1.284e-08, -0.3803), (-0.1996, 0.6368, 0.06282), (-0.1996, 0.009526, 0.06282), (-0.1996, 0.009526, -0.06282), (-0.06282, 0.009526, -0.1996), (0.06282, 0.009526, -0.1996), (-0.06282, 0.009526, 0.1996), (0.06282, 0.009526, 0.1996), (0.1996, 0.009526, 0.06282), (0.1996, 0.009526, -0.06282), (-0.1996, 0.6368, -0.06282), (-0.06282, 0.6368, -0.1996), (0.06282, 0.6368, -0.1996), (-0.06282, 0.6368, 0.1996), (0.06282, 0.6368, 0.1996), (0.1996, 0.6368, 0.06282), (0.1996, 0.6368, -0.06282), (8.529e-08, 0.6368, 9.406e-09), (-0.1562, 0.7543, -0.1562), (0.1562, 0.7543, -0.1562), (0.1562, 0.7543, 0.1562), (-0.1562, 0.7543, 0.1562), (1.135e-07, 0.7543, -0.2343), (0.2343, 0.7543, -9.389e-10), (-0.2343, 0.7543, -1.928e-07), (-1.007e-07, 0.7543, 0.2343), (-0.1562, 0.9249, -0.1562), (0.1562, 0.9249, -0.1562), (0.1562, 0.9249, 0.1562), (-0.1562, 0.9249, 0.1562), (1.318e-07, 0.9249, -0.2343), (0.2343, 0.9249, -9.389e-10), (-0.2343, 0.9249, -1.928e-07), (-8.238e-08, 0.9249, 0.2343), (5.452e-08, 0.9249, -8.941e-08), (-0.2559, -0.2134, 0.4959), (-0.4959, -0.2134, 0.2559), (0.2559, -0.2134, 0.4959), (0.4959, -0.2134, 0.2559), (0.2559, -0.2134, -0.4959), (0.4959, -0.2134, -0.2559), (-0.4959, -0.2134, -0.2559), (-0.2559, -0.2134, -0.4959), (-0.3295, -0.2134, 0.2036), (-0.2036, -0.2134, 0.3295), (0.2036, -0.2134, 0.3295), (0.3295, -0.2134, 0.2036), (0.3295, -0.2134, -0.2036), (0.2036, -0.2134, -0.3295), (-0.2036, -0.2134, -0.3295), (-0.3295, -0.2134, -0.2036)], [], [(7, 3, 5), (22, 23, 1), (24, 25, 3), (27, 4, 28), (30, 31, 6), (32, 33, 8), (35, 9, 36), (38, 39, 40), (48, 20, 41), (42, 43, 16), (44, 45, 18), (20, 19, 47), (49, 27, 21), (26, 22, 21), (26, 28, 23), (25, 24, 23), (34, 30, 29), (34, 36, 31), (33, 32, 31), (35, 37, 10), (38, 37, 50), (46, 42, 41), (46, 47, 43), (45, 44, 43), (38, 51, 52), (37, 49, 53), (50, 54, 55), (49, 48, 52), (51, 55, 56), (53, 57, 54), (57, 84, 87), (52, 56, 57), (39, 14, 60), (58, 60, 62), (58, 61, 40), (63, 59, 13), (59, 63, 62), (61, 62, 11), (16, 17, 15), (0, 1, 2), (11, 12, 10), (7, 8, 66, 65), (12, 13, 68, 67), (2, 3, 69, 70), (17, 18, 71, 72), (68, 13, 102, 111), (66, 8, 104, 113), (3, 7, 99, 98), (13, 17, 103, 102), (13, 14, 15), (17, 13, 15), (0, 2, 18), (19, 0, 18), (3, 4, 5), (6, 7, 5), (8, 9, 10), (12, 8, 10), (29, 6, 5), (35, 29, 49), (10, 37, 40), (15, 14, 39), (41, 16, 15), (0, 19, 20), (0, 48, 21), (5, 4, 27), (24, 2, 1), (1, 21, 22), (23, 24, 1), (2, 24, 3), (3, 25, 28), (28, 26, 27), (4, 3, 28), (32, 7, 6), (6, 29, 30), (31, 32, 6), (7, 32, 8), (8, 33, 36), (36, 34, 35), (9, 8, 36), (37, 38, 40), (38, 48, 41), (44, 17, 16), (16, 41, 42), (43, 44, 16), (17, 44, 18), (18, 45, 47), (47, 46, 20), (19, 18, 47), (48, 49, 21), (27, 26, 21), (22, 26, 23), (28, 25, 23), (35, 34, 29), (30, 34, 31), (36, 33, 31), (9, 35, 10), (51, 38, 50), (20, 46, 41), (42, 46, 43), (47, 45, 43), (48, 38, 52), (50, 37, 53), (51, 50, 55), (53, 49, 52), (52, 51, 56), (50, 53, 54), (56, 83, 88), (53, 52, 57), (13, 59, 60), (60, 58, 39), (14, 13, 60), (61, 58, 62), (39, 58, 40), (12, 63, 13), (60, 59, 62), (63, 12, 11), (11, 40, 61), (62, 63, 11), (49, 29, 5), (37, 35, 49), (11, 10, 40), (38, 15, 39), (38, 41, 15), (48, 0, 20), (1, 0, 21), (49, 5, 27), (65, 66, 73, 64), (67, 68, 75, 74), (70, 69, 76, 77), (72, 71, 78, 79), (69, 65, 64, 76), (71, 70, 77, 78), (68, 72, 79, 75), (66, 67, 74, 73), (73, 74, 80), (75, 79, 80), (78, 77, 80), (76, 64, 80), (79, 78, 80), (77, 76, 80), (74, 75, 80), (64, 73, 80), (82, 85, 93, 90), (83, 86, 94, 91), (55, 82, 86), (54, 81, 85), (81, 87, 95, 89), (84, 88, 96, 92), (85, 81, 89, 93), (86, 82, 90, 94), (87, 84, 92, 95), (88, 83, 91, 96), (91, 94, 97), (92, 96, 95), (95, 97, 89), (95, 96, 97), (96, 91, 97), (97, 93, 89), (97, 94, 93), (94, 90, 93), (98, 99, 106, 107), (101, 100, 108, 109), (102, 103, 110, 111), (104, 105, 112, 113), (71, 18, 101, 109), (72, 68, 111, 110), (69, 3, 98, 107), (65, 69, 107, 106), (8, 12, 105, 104), (18, 2, 100, 101), (12, 67, 112, 105), (17, 72, 110, 103), (67, 66, 113, 112), (2, 70, 108, 100), (70, 71, 109, 108), (7, 65, 106, 99), (56, 55, 86), (83, 56, 86), (82, 55, 85), (55, 54, 85), (81, 54, 87), (54, 57, 87), (84, 57, 88), (57, 56, 88)])
_uv = me_cube.uv_layers.new(name='UVMap')
_uv.uv.foreach_set('vector', [0.6274, 0.3835, 0.7042, 0.3067, 0.7395, 0.4187, 0.6141, 0.9482, 0.6141, 0.8931, 0.6494, 0.8959, 0.9846, 0.3721, 0.9846, 0.4426, 0.9818, 0.4426, 0.5729, 0.9482, 0.5729, 0.8959, 0.6082, 0.8931, 0.9138, 0.8437, 0.9138, 0.7887, 0.9491, 0.7915, 0.9834, 0.1657, 0.9834, 0.0952, 0.9862, 0.0952, 0.6557, 0.9617, 0.6557, 0.9095, 0.6909, 0.9067, 0.002947, 0.3749, 0.01387, 0.4868, 0.01387, 0.5573, 0.07205, 0.3749, 0.08298, 0.4868, 0.08298, 0.5573, 0.6897, 0.4796, 0.6897, 0.4246, 0.725, 0.4274, 0.9942, 0.2854, 0.9942, 0.3559, 0.9914, 0.3559, 0.6717, 0.1758, 0.6717, 0.1236, 0.707, 0.1208, 0.5583, 0.1889, 0.5692, 0.3009, 0.5692, 0.3713, 0.9454, 0.002944, 0.9454, 0.07341, 0.9101, 0.07341, 0.8322, 0.2854, 0.8873, 0.2854, 0.8873, 0.3559, 0.7871, 0.1733, 0.7166, 0.1733, 0.7166, 0.1028, 0.9144, 0.4426, 0.9144, 0.3721, 0.9497, 0.3721, 0.93, 0.9218, 0.8749, 0.9218, 0.8749, 0.8513, 0.4892, 0.781, 0.5597, 0.781, 0.5597, 0.8514, 0.5001, 0.3009, 0.4892, 0.1889, 0.5524, 0.1889, 0.3877, 0.3749, 0.3877, 0.6692, 0.3305, 0.6121, 0.9138, 0.7828, 0.9138, 0.7124, 0.9491, 0.7124, 0.4892, 0.8573, 0.5443, 0.8573, 0.5443, 0.9278, 0.0735, 0.8536, 0.002947, 0.8536, 0.002947, 0.7832, 0.2674, 0.3749, 0.3246, 0.432, 0.3246, 0.6121, 0.1412, 0.6692, 0.1412, 0.3749, 0.1984, 0.432, 0.4833, 0.369, 0.3271, 0.369, 0.3271, 0.1889, 0.2615, 0.3749, 0.2615, 0.6692, 0.2043, 0.6121, 0.002947, 0.1889, 0.1591, 0.1889, 0.1591, 0.369, 0.3212, 0.369, 0.165, 0.369, 0.165, 0.1889, 0.002947, 0.002944, 0.04706, 0.047, 0.02404, 0.09298, 0.3453, 0.183, 0.1891, 0.183, 0.1891, 0.002944, 0.3936, 0.9661, 0.3936, 0.9139, 0.4289, 0.9111, 0.3936, 0.8347, 0.4487, 0.8347, 0.4487, 0.9052, 0.9209, 0.1657, 0.9209, 0.0952, 0.9562, 0.0952, 0.869, 0.9462, 0.8662, 0.8758, 0.869, 0.8757, 0.3936, 0.7584, 0.4642, 0.7584, 0.4642, 0.8288, 0.7635, 0.9067, 0.7635, 0.9617, 0.7282, 0.9589, 0.7107, 0.002944, 0.7107, 0.03818, 0.5986, 0.002944, 0.6274, 0.1889, 0.7395, 0.1889, 0.7395, 0.2241, 0.4806, 0.002944, 0.5159, 0.002944, 0.4806, 0.1149, 0.9344, 0.4892, 0.9344, 0.5596, 0.8812, 0.5429, 0.8812, 0.5059, 0.9464, 0.2854, 0.9464, 0.3559, 0.8932, 0.3391, 0.8932, 0.3021, 0.05621, 0.8595, 0.05621, 0.93, 0.002947, 0.9133, 0.002947, 0.8763, 0.8809, 0.2482, 0.8809, 0.1777, 0.9342, 0.1945, 0.9342, 0.2314, 0.8753, 0.591, 0.8293, 0.5641, 0.8329, 0.4892, 0.8753, 0.5139, 0.1772, 0.885, 0.1313, 0.8581, 0.1349, 0.7832, 0.1772, 0.8079, 0.8528, 0.002944, 0.8528, 0.1114, 0.8003, 0.1071, 0.8003, 0.007247, 0.7709, 0.5977, 0.7709, 0.4892, 0.8234, 0.4935, 0.8234, 0.5934, 0.6339, 0.1149, 0.5986, 0.1149, 0.5986, 0.002944, 0.7107, 0.03818, 0.6339, 0.1149, 0.5986, 0.002944, 0.6274, 0.1889, 0.7395, 0.2241, 0.6627, 0.3009, 0.6274, 0.3009, 0.6274, 0.1889, 0.6627, 0.3009, 0.7042, 0.3067, 0.7395, 0.3067, 0.7395, 0.4187, 0.6274, 0.4187, 0.6274, 0.3835, 0.7395, 0.4187, 0.5927, 0.07966, 0.5927, 0.1149, 0.4806, 0.1149, 0.5159, 0.002944, 0.5927, 0.07966, 0.4806, 0.1149, 0.5001, 0.3713, 0.5524, 0.3713, 0.5524, 0.4833, 0.5001, 0.3009, 0.5001, 0.3713, 0.4892, 0.4833, 0.06616, 0.6692, 0.002947, 0.6692, 0.01387, 0.5573, 0.06616, 0.3749, 0.06616, 0.4868, 0.01387, 0.4868, 0.08298, 0.5573, 0.1353, 0.5573, 0.1353, 0.6692, 0.1353, 0.3749, 0.1353, 0.4868, 0.08298, 0.4868, 0.6215, 0.4833, 0.5583, 0.4833, 0.5692, 0.3713, 0.6215, 0.1889, 0.6215, 0.3009, 0.5692, 0.3009, 0.9905, 0.3721, 0.9933, 0.3721, 0.9933, 0.4073, 0.6494, 0.8959, 0.6494, 0.9482, 0.6141, 0.9482, 0.9905, 0.4426, 0.9905, 0.3721, 0.9933, 0.4073, 0.9818, 0.3721, 0.9846, 0.3721, 0.9818, 0.4426, 0.9831, 0.002944, 0.9859, 0.002944, 0.9859, 0.07341, 0.6082, 0.8931, 0.6082, 0.9482, 0.5729, 0.9482, 0.9831, 0.03818, 0.9831, 0.002944, 0.9859, 0.07341, 0.9855, 0.3559, 0.9827, 0.3559, 0.9827, 0.3206, 0.9491, 0.7915, 0.9491, 0.8437, 0.9138, 0.8437, 0.9855, 0.2854, 0.9855, 0.3559, 0.9827, 0.3206, 0.9862, 0.1657, 0.9834, 0.1657, 0.9862, 0.0952, 0.9934, 0.6748, 0.9906, 0.6748, 0.9906, 0.6043, 0.6909, 0.9067, 0.6909, 0.9617, 0.6557, 0.9617, 0.9934, 0.6395, 0.9934, 0.6748, 0.9906, 0.6043, 0.002947, 0.6692, 0.002947, 0.3749, 0.01387, 0.5573, 0.07205, 0.6692, 0.07205, 0.3749, 0.08298, 0.5573, 0.8122, 0.9146, 0.815, 0.9146, 0.815, 0.9499, 0.725, 0.4274, 0.725, 0.4796, 0.6897, 0.4796, 0.8122, 0.9851, 0.8122, 0.9146, 0.815, 0.9499, 0.9914, 0.2854, 0.9942, 0.2854, 0.9914, 0.3559, 0.9896, 0.1777, 0.9924, 0.1777, 0.9924, 0.2482, 0.707, 0.1208, 0.707, 0.1758, 0.6717, 0.1758, 0.9896, 0.2129, 0.9896, 0.1777, 0.9924, 0.2482, 0.5583, 0.4833, 0.5583, 0.1889, 0.5692, 0.3713, 0.9101, 0.002944, 0.9454, 0.002944, 0.9101, 0.07341, 0.8322, 0.3559, 0.8322, 0.2854, 0.8873, 0.3559, 0.7871, 0.1028, 0.7871, 0.1733, 0.7166, 0.1028, 0.9497, 0.4426, 0.9144, 0.4426, 0.9497, 0.3721, 0.93, 0.8513, 0.93, 0.9218, 0.8749, 0.8513, 0.4892, 0.8514, 0.4892, 0.781, 0.5597, 0.8514, 0.5524, 0.3009, 0.5001, 0.3009, 0.5524, 0.1889, 0.3305, 0.432, 0.3877, 0.3749, 0.3305, 0.6121, 0.9491, 0.7828, 0.9138, 0.7828, 0.9491, 0.7124, 0.4892, 0.9278, 0.4892, 0.8573, 0.5443, 0.9278, 0.0735, 0.7832, 0.0735, 0.8536, 0.002947, 0.7832, 0.2674, 0.6692, 0.2674, 0.3749, 0.3246, 0.6121, 0.1984, 0.6121, 0.1412, 0.6692, 0.1984, 0.432, 0.4833, 0.1889, 0.4833, 0.369, 0.3271, 0.1889, 0.2043, 0.432, 0.2615, 0.3749, 0.2043, 0.6121, 0.002947, 0.369, 0.002947, 0.1889, 0.1591, 0.369, 0.3212, 0.1889, 0.3212, 0.369, 0.165, 0.1889, 0.1832, 0.002944, 0.1391, 0.047, 0.09309, 0.02401, 0.3453, 0.002944, 0.3453, 0.183, 0.1891, 0.002944, 0.9864, 0.8043, 0.9892, 0.8043, 0.9892, 0.8747, 0.4289, 0.9111, 0.4289, 0.9661, 0.3936, 0.9661, 0.9864, 0.8395, 0.9864, 0.8043, 0.9892, 0.8747, 0.3936, 0.9052, 0.3936, 0.8347, 0.4487, 0.9052, 0.9562, 0.1657, 0.9209, 0.1657, 0.9562, 0.0952, 0.4778, 0.9019, 0.4806, 0.9018, 0.4806, 0.9723, 0.3936, 0.8288, 0.3936, 0.7584, 0.4642, 0.8288, 0.9926, 0.523, 0.9898, 0.523, 0.9898, 0.4878, 0.7282, 0.9589, 0.7282, 0.9067, 0.7635, 0.9067, 0.9926, 0.4525, 0.9926, 0.523, 0.9898, 0.4878, 0.4892, 0.4833, 0.5001, 0.3713, 0.5524, 0.4833, 0.4892, 0.1889, 0.5001, 0.3009, 0.4892, 0.4833, 0.06616, 0.5573, 0.06616, 0.6692, 0.01387, 0.5573, 0.002947, 0.3749, 0.06616, 0.3749, 0.01387, 0.4868, 0.07205, 0.6692, 0.08298, 0.5573, 0.1353, 0.6692, 0.07205, 0.3749, 0.1353, 0.3749, 0.08298, 0.4868, 0.6215, 0.3713, 0.6215, 0.4833, 0.5692, 0.3713, 0.5583, 0.1889, 0.6215, 0.1889, 0.5692, 0.3009, 0.4769, 0.7512, 0.4398, 0.7512, 0.4398, 0.5666, 0.4769, 0.5666, 0.4339, 0.3749, 0.471, 0.3749, 0.471, 0.5594, 0.4339, 0.5594, 0.5295, 0.4892, 0.5665, 0.4892, 0.5665, 0.6737, 0.5295, 0.6737, 0.6127, 0.4892, 0.6498, 0.4892, 0.6498, 0.6737, 0.6127, 0.6737, 0.3936, 0.5679, 0.4339, 0.5666, 0.4339, 0.7512, 0.3936, 0.7525, 0.4892, 0.4905, 0.5295, 0.4892, 0.5295, 0.6737, 0.4892, 0.675, 0.5724, 0.4905, 0.6127, 0.4892, 0.6127, 0.6737, 0.5724, 0.675, 0.3936, 0.3761, 0.4339, 0.3749, 0.4339, 0.5594, 0.3936, 0.5607, 0.6557, 0.5723, 0.6557, 0.5153, 0.7103, 0.5438, 0.6818, 0.4892, 0.7388, 0.4892, 0.7103, 0.5438, 0.765, 0.5153, 0.765, 0.5723, 0.7103, 0.5438, 0.7388, 0.5984, 0.6818, 0.5984, 0.7103, 0.5438, 0.7388, 0.4892, 0.765, 0.5153, 0.7103, 0.5438, 0.765, 0.5723, 0.7388, 0.5984, 0.7103, 0.5438, 0.6557, 0.5153, 0.6818, 0.4892, 0.7103, 0.5438, 0.6818, 0.5984, 0.6557, 0.5723, 0.7103, 0.5438, 0.7066, 0.8088, 0.7059, 0.8548, 0.6557, 0.8548, 0.6564, 0.8088, 0.7635, 0.8088, 0.7628, 0.8548, 0.7125, 0.8548, 0.7133, 0.8088, 0.1832, 0.183, 0.1391, 0.139, 0.1621, 0.09298, 0.002947, 0.183, 0.04706, 0.139, 0.09309, 0.1619, 0.3012, 0.8751, 0.302, 0.8292, 0.3522, 0.8292, 0.3515, 0.8751, 0.6239, 0.7953, 0.6231, 0.8413, 0.5729, 0.8413, 0.5736, 0.7953, 0.7059, 0.8548, 0.7066, 0.9008, 0.6564, 0.9008, 0.6557, 0.8548, 0.7628, 0.8548, 0.7635, 0.9008, 0.7133, 0.9008, 0.7125, 0.8548, 0.302, 0.8292, 0.3012, 0.7832, 0.3515, 0.7832, 0.3522, 0.8292, 0.6231, 0.8413, 0.6239, 0.8873, 0.5736, 0.8873, 0.5729, 0.8413, 0.4335, 0.002944, 0.4747, 0.03379, 0.413, 0.06463, 0.3512, 0.04407, 0.3821, 0.002944, 0.3512, 0.09547, 0.3512, 0.09547, 0.413, 0.06463, 0.3924, 0.1263, 0.3512, 0.09547, 0.3821, 0.002944, 0.413, 0.06463, 0.3821, 0.002944, 0.4335, 0.002944, 0.413, 0.06463, 0.413, 0.06463, 0.4438, 0.1263, 0.3924, 0.1263, 0.413, 0.06463, 0.4747, 0.03379, 0.4438, 0.1263, 0.4747, 0.03379, 0.4747, 0.08519, 0.4438, 0.1263, 0.863, 0.472, 0.863, 0.3721, 0.9085, 0.3958, 0.9085, 0.4483, 0.815, 0.8088, 0.815, 0.9087, 0.7694, 0.885, 0.7694, 0.8326, 0.8749, 0.7042, 0.8749, 0.6043, 0.9205, 0.628, 0.9205, 0.6805, 0.9042, 0.002944, 0.9042, 0.1028, 0.8586, 0.0791, 0.8586, 0.02668, 0.869, 0.7061, 0.8231, 0.6792, 0.8267, 0.6043, 0.869, 0.629, 0.6658, 0.1208, 0.6658, 0.1777, 0.6094, 0.1755, 0.6094, 0.123, 0.1254, 0.885, 0.07939, 0.8581, 0.08304, 0.7832, 0.1254, 0.8079, 0.6274, 0.4815, 0.6274, 0.4246, 0.6838, 0.4268, 0.6838, 0.4793, 0.5729, 0.7894, 0.5729, 0.6809, 0.6254, 0.6852, 0.6254, 0.7851, 0.7454, 0.4806, 0.7454, 0.3721, 0.7978, 0.3764, 0.7978, 0.4763, 0.2493, 0.81, 0.2953, 0.7832, 0.2953, 0.8602, 0.253, 0.885, 0.1831, 0.81, 0.2291, 0.7832, 0.2291, 0.8602, 0.1868, 0.885, 0.8586, 0.1657, 0.8586, 0.1087, 0.915, 0.111, 0.915, 0.1634, 0.8291, 0.2046, 0.8751, 0.1777, 0.8751, 0.2548, 0.8327, 0.2795, 0.6035, 0.1208, 0.6035, 0.1777, 0.5471, 0.1755, 0.5471, 0.123, 0.8231, 0.7392, 0.869, 0.7124, 0.869, 0.7894, 0.8267, 0.8142, 0.1832, 0.002944, 0.1832, 0.183, 0.1621, 0.09298, 0.1391, 0.047, 0.1832, 0.002944, 0.1621, 0.09298, 0.1391, 0.139, 0.1832, 0.183, 0.09309, 0.1619, 0.1832, 0.183, 0.002947, 0.183, 0.09309, 0.1619, 0.04706, 0.139, 0.002947, 0.183, 0.02404, 0.09298, 0.002947, 0.183, 0.002947, 0.002944, 0.02404, 0.09298, 0.04706, 0.047, 0.002947, 0.002944, 0.09309, 0.02401, 0.002947, 0.002944, 0.1832, 0.002944, 0.09309, 0.02401])
_ca = me_cube.color_attributes.new('Col', 'BYTE_COLOR', 'CORNER')
_ca.data.foreach_set('color', [1.0, 1.0, 1.0, 1.0, 1.0, 1.0, 1.0, 1.0, 1.0, 1.0, 1.0, 1.0, 1.0, 1.0, 1.0, 1.0, 1.0, 1.0, 1.0, 1.0, 1.0, 1.0, 1.0, 1.0, 1.0, 1.0, 1.0, 1.0, 1.0, 1.0, 1.0, 1.0, 1.0, 1.0, 1.0, 1.0, 1.0, 1.0, 1.0, 1.0, 1.0, 1.0, 1.0, 1.0, 1.0, 1.0, 1.0, 1.0, 1.0, 1.0, 1.0, 1.0, 1.0, 1.0, 1.0, 1.0, 1.0, 1.0, 1.0, 1.0, 1.0, 1.0, 1.0, 1.0, 1.0, 1.0, 1.0, 1.0, 1.0, 1.0, 1.0, 1.0, 1.0, 1.0, 1.0, 1.0, 1.0, 1.0, 1.0, 1.0, 1.0, 1.0, 1.0, 1.0, 1.0, 1.0, 1.0, 1.0, 1.0, 1.0, 1.0, 1.0, 1.0, 1.0, 1.0, 1.0, 1.0, 1.0, 1.0, 1.0, 1.0, 1.0, 1.0, 1.0, 1.0, 1.0, 1.0, 1.0, 1.0, 1.0, 1.0, 1.0, 1.0, 1.0, 1.0, 1.0, 1.0, 1.0, 1.0, 1.0, 1.0, 1.0, 1.0, 1.0, 1.0, 1.0, 1.0, 1.0, 1.0, 1.0, 1.0, 1.0, 1.0, 1.0, 1.0, 1.0, 1.0, 1.0, 1.0, 1.0, 1.0, 1.0, 1.0, 1.0, 1.0, 1.0, 1.0, 1.0, 1.0, 1.0, 1.0, 1.0, 1.0, 1.0, 1.0, 1.0, 1.0, 1.0, 1.0, 1.0, 1.0, 1.0, 1.0, 1.0, 1.0, 1.0, 1.0, 1.0, 1.0, 1.0, 1.0, 1.0, 1.0, 1.0, 1.0, 1.0, 1.0, 1.0, 1.0, 1.0, 1.0, 1.0, 1.0, 1.0, 1.0, 1.0, 1.0, 1.0, 1.0, 1.0, 1.0, 1.0, 1.0, 1.0, 1.0, 1.0, 1.0, 1.0, 1.0, 1.0, 1.0, 1.0, 1.0, 1.0, 1.0, 1.0, 1.0, 1.0, 1.0, 1.0, 1.0, 1.0, 1.0, 1.0, 1.0, 1.0, 1.0, 1.0, 1.0, 1.0, 1.0, 1.0, 1.0, 1.0, 1.0, 1.0, 1.0, 1.0, 1.0, 1.0, 1.0, 1.0, 1.0, 1.0, 1.0, 1.0, 1.0, 1.0, 1.0, 1.0, 1.0, 1.0, 1.0, 1.0, 1.0, 1.0, 1.0, 1.0, 1.0, 1.0, 1.0, 1.0, 1.0, 1.0, 1.0, 1.0, 1.0, 1.0, 1.0, 1.0, 1.0, 1.0, 1.0, 1.0, 1.0, 1.0, 1.0, 1.0, 1.0, 1.0, 1.0, 1.0, 1.0, 1.0, 1.0, 1.0, 1.0, 1.0, 1.0, 1.0, 1.0, 1.0, 1.0, 1.0, 1.0, 1.0, 1.0, 1.0, 1.0, 1.0, 1.0, 1.0, 1.0, 1.0, 1.0, 1.0, 1.0, 1.0, 1.0, 1.0, 1.0, 1.0, 1.0, 1.0, 1.0, 1.0, 1.0, 1.0, 1.0, 1.0, 1.0, 1.0, 1.0, 1.0, 1.0, 1.0, 1.0, 1.0, 1.0, 1.0, 1.0, 1.0, 1.0, 1.0, 1.0, 1.0, 1.0, 1.0, 1.0, 1.0, 1.0, 1.0, 1.0, 1.0, 1.0, 1.0, 1.0, 1.0, 1.0, 1.0, 1.0, 1.0, 1.0, 1.0, 1.0, 1.0, 1.0, 1.0, 1.0, 1.0, 1.0, 1.0, 1.0, 1.0, 1.0, 1.0, 1.0, 1.0, 1.0, 1.0, 1.0, 1.0, 1.0, 1.0, 1.0, 1.0, 1.0, 1.0, 1.0, 1.0, 1.0, 1.0, 1.0, 1.0, 1.0, 1.0, 1.0, 1.0, 1.0, 1.0, 1.0, 1.0, 1.0, 1.0, 1.0, 1.0, 1.0, 1.0, 1.0, 1.0, 1.0, 1.0, 1.0, 1.0, 1.0, 1.0, 1.0, 1.0, 1.0, 1.0, 1.0, 1.0, 1.0, 1.0, 1.0, 1.0, 1.0, 1.0, 1.0, 1.0, 1.0, 1.0, 1.0, 1.0, 1.0, 1.0, 1.0, 1.0, 1.0, 1.0, 1.0, 1.0, 1.0, 1.0, 1.0, 1.0, 1.0, 1.0, 1.0, 1.0, 1.0, 1.0, 1.0, 1.0, 1.0, 1.0, 1.0, 1.0, 1.0, 1.0, 1.0, 1.0, 1.0, 1.0, 1.0, 1.0, 1.0, 1.0, 1.0, 1.0, 1.0, 1.0, 1.0, 1.0, 1.0, 1.0, 1.0, 1.0, 1.0, 1.0, 1.0, 1.0, 1.0, 1.0, 1.0, 1.0, 1.0, 1.0, 1.0, 1.0, 1.0, 1.0, 1.0, 1.0, 1.0, 1.0, 1.0, 1.0, 1.0, 1.0, 1.0, 1.0, 1.0, 1.0, 1.0, 1.0, 1.0, 1.0, 1.0, 1.0, 1.0, 1.0, 1.0, 1.0, 1.0, 1.0, 1.0, 1.0, 1.0, 1.0, 1.0, 1.0, 1.0, 1.0, 1.0, 1.0, 1.0, 1.0, 1.0, 1.0, 1.0, 1.0, 1.0, 1.0, 1.0, 1.0, 1.0, 1.0, 1.0, 1.0, 1.0, 1.0, 1.0, 1.0, 1.0, 1.0, 1.0, 1.0, 1.0, 1.0, 1.0, 1.0, 1.0, 1.0, 1.0, 1.0, 1.0, 1.0, 1.0, 1.0, 1.0, 1.0, 1.0, 1.0, 1.0, 1.0, 1.0, 1.0, 1.0, 1.0, 1.0, 1.0, 1.0, 1.0, 1.0, 1.0, 1.0, 1.0, 1.0, 1.0, 1.0, 1.0, 1.0, 1.0, 1.0, 1.0, 1.0, 1.0, 1.0, 1.0, 1.0, 1.0, 1.0, 1.0, 1.0, 1.0, 1.0, 1.0, 1.0, 1.0, 1.0, 1.0, 1.0, 1.0, 1.0, 1.0, 1.0, 1.0, 1.0, 1.0, 1.0, 1.0, 1.0, 1.0, 1.0, 1.0, 1.0, 1.0, 1.0, 1.0, 1.0, 1.0, 1.0, 1.0, 1.0, 1.0, 1.0, 1.0, 1.0, 1.0, 1.0, 1.0, 1.0, 1.0, 1.0, 1.0, 1.0, 1.0, 1.0, 1.0, 1.0, 1.0, 1.0, 1.0, 1.0, 1.0, 1.0, 1.0, 1.0, 1.0, 1.0, 1.0, 1.0, 1.0, 1.0, 1.0, 1.0, 1.0, 1.0, 1.0, 1.0, 1.0, 1.0, 1.0, 1.0, 1.0, 1.0, 1.0, 1.0, 1.0, 1.0, 1.0, 1.0, 1.0, 1.0, 1.0, 1.0, 1.0, 1.0, 1.0, 1.0, 1.0, 1.0, 1.0, 1.0, 1.0, 1.0, 1.0, 1.0, 1.0, 1.0, 1.0, 1.0, 1.0, 1.0, 1.0, 1.0, 1.0, 1.0, 1.0, 1.0, 1.0, 1.0, 1.0, 1.0, 1.0, 1.0, 1.0, 1.0, 1.0, 1.0, 1.0, 1.0, 1.0, 1.0, 1.0, 1.0, 1.0, 1.0, 1.0, 1.0, 1.0, 1.0, 1.0, 1.0, 1.0, 1.0, 1.0, 1.0, 1.0, 1.0, 1.0, 1.0, 1.0, 1.0, 1.0, 1.0, 1.0, 1.0, 1.0, 1.0, 1.0, 1.0, 1.0, 1.0, 1.0, 1.0, 1.0, 1.0, 1.0, 1.0, 1.0, 1.0, 1.0, 1.0, 1.0, 1.0, 1.0, 1.0, 1.0, 1.0, 1.0, 1.0, 1.0, 1.0, 1.0, 1.0, 1.0, 1.0, 1.0, 1.0, 1.0, 1.0, 1.0, 1.0, 1.0, 1.0, 1.0, 1.0, 1.0, 1.0, 1.0, 1.0, 1.0, 1.0, 1.0, 1.0, 1.0, 1.0, 1.0, 1.0, 1.0, 1.0, 1.0, 1.0, 1.0, 1.0, 1.0, 1.0, 1.0, 1.0, 1.0, 1.0, 1.0, 1.0, 1.0, 1.0, 1.0, 1.0, 1.0, 1.0, 1.0, 1.0, 1.0, 1.0, 1.0, 1.0, 1.0, 1.0, 1.0, 1.0, 1.0, 1.0, 1.0, 1.0, 1.0, 1.0, 1.0, 1.0, 1.0, 1.0, 1.0, 1.0, 1.0, 1.0, 1.0, 1.0, 1.0, 1.0, 1.0, 1.0, 1.0, 1.0, 1.0, 1.0, 1.0, 1.0, 1.0, 1.0, 1.0, 1.0, 1.0, 1.0, 1.0, 1.0, 1.0, 1.0, 1.0, 1.0, 1.0, 1.0, 1.0, 1.0, 1.0, 1.0, 1.0, 1.0, 1.0, 1.0, 1.0, 1.0, 1.0, 1.0, 1.0, 1.0, 1.0, 1.0, 1.0, 1.0, 1.0, 1.0, 1.0, 1.0, 1.0, 1.0, 1.0, 1.0, 1.0, 1.0, 1.0, 1.0, 1.0, 1.0, 1.0, 1.0, 1.0, 1.0, 1.0, 1.0, 1.0, 1.0, 1.0, 1.0, 1.0, 1.0, 1.0, 1.0, 1.0, 1.0, 1.0, 1.0, 1.0, 1.0, 1.0, 1.0, 1.0, 1.0, 1.0, 1.0, 1.0, 1.0, 1.0, 1.0, 1.0, 1.0, 1.0, 1.0, 1.0, 1.0, 1.0, 1.0, 1.0, 1.0, 1.0, 1.0, 1.0, 1.0, 1.0, 1.0, 1.0, 1.0, 1.0, 1.0, 1.0, 1.0, 1.0, 1.0, 1.0, 1.0, 1.0, 1.0, 1.0, 1.0, 1.0, 1.0, 1.0, 1.0, 1.0, 1.0, 1.0, 1.0, 1.0, 1.0, 1.0, 1.0, 1.0, 1.0, 1.0, 1.0, 1.0, 1.0, 1.0, 1.0, 1.0, 1.0, 1.0, 1.0, 1.0, 1.0, 1.0, 1.0, 1.0, 1.0, 1.0, 1.0, 1.0, 1.0, 1.0, 1.0, 1.0, 1.0, 1.0, 1.0, 1.0, 1.0, 1.0, 1.0, 1.0, 1.0, 1.0, 1.0, 1.0, 1.0, 1.0, 1.0, 1.0, 1.0, 1.0, 1.0, 1.0, 1.0, 1.0, 1.0, 1.0, 1.0, 1.0, 1.0, 1.0, 1.0, 1.0, 1.0, 1.0, 1.0, 1.0, 1.0, 1.0, 1.0, 1.0, 1.0, 1.0, 1.0, 1.0, 1.0, 1.0, 1.0, 1.0, 1.0, 1.0, 1.0, 1.0, 1.0, 1.0, 1.0, 1.0, 1.0, 1.0, 1.0, 1.0, 1.0, 1.0, 1.0, 1.0, 1.0, 1.0, 1.0, 1.0, 1.0, 1.0, 1.0, 1.0, 1.0, 1.0, 1.0, 1.0, 1.0, 1.0, 1.0, 1.0, 1.0, 1.0, 1.0, 1.0, 1.0, 1.0, 1.0, 1.0, 1.0, 1.0, 1.0, 1.0, 1.0, 1.0, 1.0, 1.0, 1.0, 1.0, 1.0, 1.0, 1.0, 1.0, 1.0, 1.0, 1.0, 1.0, 1.0, 1.0, 1.0, 1.0, 1.0, 1.0, 1.0, 1.0, 1.0, 1.0, 1.0, 1.0, 1.0, 1.0, 1.0, 1.0, 1.0, 1.0, 1.0, 1.0, 1.0, 1.0, 1.0, 1.0, 1.0, 1.0, 1.0, 1.0, 1.0, 1.0, 1.0, 1.0, 1.0, 1.0, 1.0, 1.0, 1.0, 1.0, 1.0, 1.0, 1.0, 1.0, 1.0, 1.0, 1.0, 1.0, 1.0, 1.0, 1.0, 1.0, 1.0, 1.0, 1.0, 1.0, 1.0, 1.0, 1.0, 1.0, 1.0, 1.0, 1.0, 1.0, 1.0, 1.0, 1.0, 1.0, 1.0, 1.0, 1.0, 1.0, 1.0, 1.0, 1.0, 1.0, 1.0, 1.0, 1.0, 1.0, 1.0, 1.0, 1.0, 1.0, 1.0, 1.0, 1.0, 1.0, 1.0, 1.0, 1.0, 1.0, 1.0, 1.0, 1.0, 1.0, 1.0, 1.0, 1.0, 1.0, 1.0, 1.0, 1.0, 1.0, 1.0, 1.0, 1.0, 1.0, 1.0, 1.0, 1.0, 1.0, 1.0, 1.0, 1.0, 1.0, 1.0, 1.0, 1.0, 1.0, 1.0, 1.0, 1.0, 1.0, 1.0, 1.0, 1.0, 1.0, 1.0, 1.0, 1.0, 1.0, 1.0, 1.0, 1.0, 1.0, 1.0, 1.0, 1.0, 1.0, 1.0, 1.0, 1.0, 1.0, 1.0, 1.0, 1.0, 1.0, 1.0, 1.0, 1.0, 1.0, 1.0, 1.0, 1.0, 1.0, 1.0, 1.0, 1.0, 1.0, 1.0, 1.0, 1.0, 1.0, 1.0, 1.0, 1.0, 1.0, 1.0, 1.0, 1.0, 1.0, 1.0, 1.0, 1.0, 1.0, 1.0, 1.0, 1.0, 1.0, 1.0, 1.0, 1.0, 1.0, 1.0, 1.0, 1.0, 1.0, 1.0, 1.0, 1.0, 1.0, 1.0, 1.0, 1.0, 1.0, 1.0, 1.0, 1.0, 1.0, 1.0, 1.0, 1.0, 1.0, 1.0, 1.0, 1.0, 1.0, 1.0, 1.0, 1.0, 1.0, 1.0, 1.0, 1.0, 1.0, 1.0, 1.0, 1.0, 1.0, 1.0, 1.0, 1.0, 1.0, 1.0, 1.0, 1.0, 1.0, 1.0, 1.0, 1.0, 1.0, 1.0, 1.0, 1.0, 1.0, 1.0, 1.0, 1.0, 1.0, 1.0, 1.0, 1.0, 1.0, 1.0, 1.0, 1.0, 1.0, 1.0, 1.0, 1.0, 1.0, 1.0, 1.0, 1.0, 1.0, 1.0, 1.0, 1.0, 1.0, 1.0, 1.0, 1.0, 1.0, 1.0, 1.0, 1.0, 1.0, 1.0, 1.0, 1.0, 1.0, 1.0, 1.0, 1.0, 1.0, 1.0, 1.0, 1.0, 1.0, 1.0, 1.0, 1.0, 1.0, 1.0, 1.0, 1.0, 1.0, 1.0, 1.0, 1.0, 1.0, 1.0, 1.0, 1.0, 1.0, 1.0, 1.0, 1.0, 1.0, 1.0, 1.0, 1.0, 1.0, 1.0, 1.0, 1.0, 1.0, 1.0, 1.0, 1.0, 1.0, 1.0, 1.0, 1.0, 1.0, 1.0, 1.0, 1.0, 1.0, 1.0, 1.0, 1.0, 1.0, 1.0, 1.0, 1.0, 1.0, 1.0, 1.0, 1.0, 1.0, 1.0, 1.0, 1.0, 1.0, 1.0, 1.0, 1.0, 1.0, 1.0, 1.0, 1.0, 1.0, 1.0, 1.0, 1.0, 1.0, 1.0, 1.0, 1.0, 1.0, 1.0, 1.0, 1.0, 1.0, 1.0, 1.0, 1.0, 1.0, 1.0, 1.0, 1.0, 1.0, 1.0, 1.0, 1.0, 1.0, 1.0, 1.0, 1.0, 1.0, 1.0, 1.0, 1.0, 1.0, 1.0, 1.0, 1.0, 1.0, 1.0, 1.0, 1.0, 1.0, 1.0, 1.0, 1.0, 1.0, 1.0, 1.0, 1.0, 1.0, 1.0, 1.0, 1.0, 1.0, 1.0, 1.0, 1.0, 1.0, 1.0, 1.0, 1.0, 1.0, 1.0, 1.0, 1.0, 1.0, 1.0, 1.0, 1.0, 1.0, 1.0, 1.0, 1.0, 1.0, 1.0, 1.0, 1.0, 1.0, 1.0, 1.0, 1.0, 1.0, 1.0, 1.0, 1.0, 1.0, 1.0, 1.0, 1.0, 1.0, 1.0, 1.0, 1.0, 1.0, 1.0, 1.0, 1.0, 1.0, 1.0, 1.0, 1.0, 1.0, 1.0, 1.0, 1.0, 1.0, 1.0, 1.0, 1.0, 1.0, 1.0, 1.0, 1.0, 1.0, 1.0, 1.0, 1.0, 1.0, 1.0, 1.0, 1.0, 1.0, 1.0, 1.0, 1.0, 1.0, 1.0, 1.0, 1.0, 1.0, 1.0, 1.0, 1.0, 1.0, 1.0, 1.0, 1.0, 1.0, 1.0, 1.0, 1.0, 1.0, 1.0, 1.0, 1.0, 1.0, 1.0, 1.0, 1.0, 1.0, 1.0, 1.0, 1.0, 1.0, 1.0, 1.0, 1.0, 1.0, 1.0, 1.0, 1.0, 1.0, 1.0, 1.0, 1.0, 1.0, 1.0, 1.0, 1.0, 1.0, 1.0, 1.0, 1.0, 1.0, 1.0, 1.0, 1.0, 1.0, 1.0, 1.0, 1.0, 1.0, 1.0, 1.0, 1.0, 1.0, 1.0, 1.0, 1.0, 1.0, 1.0, 1.0, 1.0, 1.0, 1.0, 1.0, 1.0, 1.0, 1.0, 1.0, 1.0, 1.0, 1.0, 1.0, 1.0, 1.0, 1.0, 1.0, 1.0, 1.0, 1.0, 1.0, 1.0, 1.0, 1.0, 1.0, 1.0, 1.0, 1.0, 1.0, 1.0, 1.0, 1.0, 1.0, 1.0, 1.0, 1.0, 1.0, 1.0, 1.0, 1.0, 1.0, 1.0, 1.0, 1.0, 1.0, 1.0, 1.0, 1.0, 1.0, 1.0, 1.0, 1.0, 1.0, 1.0, 1.0, 1.0, 1.0, 1.0, 1.0, 1.0, 1.0, 1.0, 1.0, 1.0, 1.0, 1.0, 1.0, 1.0, 1.0, 1.0, 1.0, 1.0, 1.0, 1.0, 1.0, 1.0, 1.0, 1.0, 1.0, 1.0, 1.0, 1.0, 1.0, 1.0, 1.0, 1.0, 1.0, 1.0, 1.0, 1.0, 1.0, 1.0, 1.0, 1.0, 1.0, 1.0, 1.0, 1.0, 1.0, 1.0, 1.0, 1.0, 1.0, 1.0, 1.0, 1.0, 1.0, 1.0, 1.0, 1.0, 1.0, 1.0, 1.0, 1.0, 1.0, 1.0, 1.0, 1.0, 1.0, 1.0, 1.0, 1.0, 1.0, 1.0, 1.0, 1.0, 1.0, 1.0, 1.0, 1.0, 1.0, 1.0, 1.0, 1.0, 1.0, 1.0, 1.0, 1.0, 1.0, 1.0, 1.0, 1.0, 1.0, 1.0, 1.0, 1.0, 1.0, 1.0, 1.0, 1.0, 1.0, 1.0, 1.0, 1.0, 1.0, 1.0, 1.0, 1.0, 1.0, 1.0, 1.0, 1.0, 1.0, 1.0, 1.0, 1.0, 1.0, 1.0, 1.0, 1.0, 1.0, 1.0, 1.0, 1.0, 1.0, 1.0, 1.0, 1.0, 1.0, 1.0, 1.0, 1.0, 1.0, 1.0, 1.0, 1.0, 1.0, 1.0, 1.0, 1.0, 1.0, 1.0, 1.0, 1.0, 1.0, 1.0, 1.0, 1.0, 1.0, 1.0, 1.0, 1.0, 1.0, 1.0, 1.0, 1.0, 1.0, 1.0, 1.0, 1.0, 1.0, 1.0, 1.0, 1.0, 1.0, 1.0, 1.0, 1.0, 1.0, 1.0, 1.0, 1.0, 1.0, 1.0, 1.0, 1.0, 1.0, 1.0, 1.0, 1.0, 1.0, 1.0, 1.0, 1.0, 1.0, 1.0, 1.0, 1.0, 1.0, 1.0, 1.0, 1.0, 1.0, 1.0, 1.0, 1.0, 1.0, 1.0, 1.0, 1.0, 1.0, 1.0, 1.0, 1.0, 1.0, 1.0, 1.0, 1.0, 1.0, 1.0, 1.0, 1.0, 1.0, 1.0, 1.0, 1.0, 1.0, 1.0, 1.0, 1.0, 1.0, 1.0, 1.0, 1.0, 1.0, 1.0, 1.0, 1.0, 1.0, 1.0, 1.0, 1.0, 1.0, 1.0, 1.0, 1.0, 1.0, 1.0, 1.0, 1.0, 1.0, 1.0, 1.0, 1.0, 1.0, 1.0, 1.0, 1.0, 1.0, 1.0, 1.0, 1.0, 1.0, 1.0, 1.0, 1.0, 1.0, 1.0, 1.0, 1.0, 1.0, 1.0, 1.0, 1.0, 1.0, 1.0, 1.0, 1.0, 1.0, 1.0, 1.0, 1.0, 1.0, 1.0, 1.0, 1.0, 1.0, 1.0, 1.0, 1.0, 1.0, 1.0, 1.0, 1.0, 1.0, 1.0, 1.0, 1.0, 1.0, 1.0, 1.0, 1.0, 1.0, 1.0, 1.0, 1.0, 1.0, 1.0, 1.0, 1.0, 1.0, 1.0, 1.0, 1.0, 1.0, 1.0, 1.0, 1.0, 1.0, 1.0, 1.0, 1.0, 1.0, 1.0, 1.0, 1.0, 1.0, 1.0, 1.0, 1.0, 1.0, 1.0, 1.0, 1.0, 1.0, 1.0, 1.0, 1.0, 1.0, 1.0, 1.0, 1.0, 1.0, 1.0, 1.0, 1.0, 1.0, 1.0, 1.0, 1.0, 1.0, 1.0, 1.0, 1.0, 1.0, 1.0, 1.0, 1.0, 1.0, 1.0, 1.0, 1.0, 1.0, 1.0, 1.0, 1.0, 1.0, 1.0, 1.0, 1.0, 1.0, 1.0, 1.0, 1.0, 1.0, 1.0, 1.0, 1.0, 1.0, 1.0, 1.0, 1.0, 1.0, 1.0, 1.0, 1.0, 1.0, 1.0, 1.0, 1.0, 1.0, 1.0, 1.0, 1.0, 1.0, 1.0, 1.0, 1.0, 1.0, 1.0, 1.0, 1.0, 1.0, 1.0, 1.0, 1.0, 1.0, 1.0, 1.0, 1.0, 1.0, 1.0, 1.0, 1.0, 1.0, 1.0, 1.0, 1.0, 1.0, 1.0, 1.0, 1.0, 1.0, 1.0, 1.0, 1.0, 1.0, 1.0, 1.0, 1.0, 1.0, 1.0, 1.0, 1.0, 1.0, 1.0, 1.0, 1.0, 1.0, 1.0, 1.0, 1.0, 1.0, 1.0, 1.0, 1.0, 1.0, 1.0, 1.0, 1.0, 1.0, 1.0, 1.0, 1.0, 1.0, 1.0, 1.0, 1.0, 1.0, 1.0, 1.0, 1.0, 1.0, 1.0, 1.0, 1.0, 1.0, 1.0, 1.0, 1.0, 1.0, 1.0, 1.0, 1.0, 1.0, 1.0, 1.0, 1.0, 1.0, 1.0, 1.0, 1.0, 1.0, 1.0, 1.0, 1.0, 1.0, 1.0, 1.0, 1.0, 1.0, 1.0, 1.0, 1.0, 1.0, 1.0, 1.0, 1.0, 1.0, 1.0, 1.0, 1.0, 1.0, 1.0, 1.0, 1.0, 1.0, 1.0, 1.0, 1.0, 1.0, 1.0, 1.0, 1.0, 1.0, 1.0, 1.0, 1.0, 1.0, 1.0, 1.0, 1.0, 1.0, 1.0, 1.0, 1.0, 1.0, 1.0, 1.0, 1.0, 1.0, 1.0, 1.0, 1.0, 1.0, 1.0, 1.0, 1.0, 1.0, 1.0, 1.0, 1.0, 1.0, 1.0, 1.0, 1.0, 1.0, 1.0, 1.0, 1.0, 1.0, 1.0, 1.0, 1.0, 1.0, 1.0, 1.0, 1.0, 1.0, 1.0, 1.0, 1.0, 1.0, 1.0, 1.0, 1.0, 1.0, 1.0, 1.0, 1.0, 1.0, 1.0, 1.0, 1.0, 1.0, 1.0, 1.0, 1.0, 1.0, 1.0, 1.0, 1.0, 1.0, 1.0, 1.0, 1.0, 1.0, 1.0, 1.0, 1.0, 1.0, 1.0, 1.0, 1.0, 1.0, 1.0, 1.0, 1.0, 1.0, 1.0, 1.0, 1.0, 1.0, 1.0, 1.0, 1.0, 1.0, 1.0, 1.0, 1.0, 1.0, 1.0, 1.0, 1.0, 1.0, 1.0, 1.0, 1.0, 1.0, 1.0, 1.0, 1.0, 1.0, 1.0, 1.0, 1.0, 1.0, 1.0, 1.0, 1.0, 1.0, 1.0, 1.0, 1.0, 1.0, 1.0, 1.0, 1.0, 1.0, 1.0, 1.0, 1.0, 1.0, 1.0, 1.0, 1.0, 1.0, 1.0, 1.0, 1.0, 1.0, 1.0, 1.0, 1.0, 1.0, 1.0, 1.0, 1.0, 1.0, 1.0, 1.0, 1.0, 1.0, 1.0, 1.0, 1.0, 1.0, 1.0, 1.0, 1.0, 1.0, 1.0, 1.0, 1.0, 1.0, 1.0, 1.0, 1.0, 1.0, 1.0, 1.0, 1.0, 1.0, 1.0, 1.0, 1.0, 1.0, 1.0, 1.0, 1.0, 1.0, 1.0, 1.0, 1.0, 1.0, 1.0, 1.0, 1.0, 1.0, 1.0, 1.0, 1.0, 1.0, 1.0, 1.0, 1.0, 1.0, 1.0, 1.0, 1.0, 1.0, 1.0, 1.0, 1.0, 1.0, 1.0, 1.0, 1.0, 1.0, 1.0, 1.0, 1.0, 1.0])
me_cube.materials.append(mat_material)
me_cube.use_remesh_preserve_volume = False
me_cube.use_remesh_preserve_attributes = False
me_cube.use_mirror_vertex_groups = False
me_cube.update()

# ---- objects
ob_extended_end = bpy.data.objects.new('extended end', me_cube_008)
ob_rotated_end = bpy.data.objects.new('rotated end', me_cube_007)
ob_claw_arm_base = bpy.data.objects.new('claw arm base', me_cube_001)
ob_claw_piston_extender_lower = bpy.data.objects.new('claw piston extender lower', me_cube_005)
ob_claw_piston_pin = bpy.data.objects.new('claw piston pin', me_cube_002)
ob_claw_piston_extender_001 = bpy.data.objects.new('claw piston extender.001', me_cube_004)
ob_claw_base = bpy.data.objects.new('claw base', me_cube_003)
ob_claw_end_point = bpy.data.objects.new('claw end point', me_cube_006)
ob_claw = bpy.data.objects.new('claw', me_cube)
ob_lamp_002 = bpy.data.objects.new('Lamp.002', light_lamp)
ob_lamp_001 = bpy.data.objects.new('Lamp.001', light_lamp)
ob_lamp = bpy.data.objects.new('Lamp', light_lamp)
ob_camera = bpy.data.objects.new('Camera', cam_camera)

# ---- transforms, parenting, visibility, modifiers, constraints
ob_extended_end.parent = ob_claw
ob_extended_end.matrix_parent_inverse = Matrix(((1.0, 0.0, 0.0, -8.757e-09), (0.0, 1.0, 0.0, -1.404e-08), (0.0, 0.0, 1.0, -2.338), (0.0, 0.0, 0.0, 1.0)))
ob_extended_end.location = (6.81e-08, -0.967, 2.338)
ob_extended_end.lineart.crease_threshold = 0.0
ob_rotated_end.parent = ob_claw
ob_rotated_end.matrix_parent_inverse = Matrix(((1.0, 0.0, 0.0, -8.757e-09), (0.0, 1.0, 0.0, -1.404e-08), (0.0, 0.0, 1.0, -2.338), (0.0, 0.0, 0.0, 1.0)))
ob_rotated_end.location = (6.81e-08, -0.3083, 2.996)
ob_rotated_end.lineart.crease_threshold = 0.0
ob_claw_arm_base.parent = ob_claw
ob_claw_arm_base.matrix_parent_inverse = Matrix(((1.0, 0.0, 0.0, -8.757e-09), (0.0, 1.0, 0.0, -1.404e-08), (0.0, 0.0, 1.0, -2.338), (0.0, 0.0, 0.0, 1.0)))
ob_claw_arm_base.location = (7.387e-08, 0.4358, 2.338)
ob_claw_arm_base.lock_rotations_4d = False
ob_claw_arm_base.empty_display_type = 'ARROWS'
ob_claw_arm_base.lineart.crease_threshold = 0.0
ob_claw_piston_extender_lower.parent = ob_claw_arm_base
ob_claw_piston_extender_lower.matrix_parent_inverse = Matrix(((1.0, 0.0, 0.0, -7.387e-08), (0.0, 1.0, 0.0, -0.4358), (0.0, 0.0, 1.0, -2.338), (0.0, 0.0, 0.0, 1.0)))
ob_claw_piston_extender_lower.location = (6.463e-08, 0.3042, 2.338)
ob_claw_piston_extender_lower.lock_rotations_4d = False
ob_claw_piston_extender_lower.empty_display_type = 'ARROWS'
ob_claw_piston_extender_lower.lineart.crease_threshold = 0.0
ob_claw_piston_pin.parent = ob_claw_piston_extender_lower
ob_claw_piston_pin.matrix_parent_inverse = Matrix(((1.0, 0.0, 0.0, -6.463e-08), (0.0, 1.0, 0.0, -0.3042), (0.0, 0.0, 1.0, -2.338), (0.0, 0.0, 0.0, 1.0)))
ob_claw_piston_pin.location = (6.519e-08, 0.277, 2.338)
ob_claw_piston_pin.lock_rotations_4d = False
ob_claw_piston_pin.empty_display_type = 'ARROWS'
ob_claw_piston_pin.lineart.crease_threshold = 0.0
ob_claw_piston_extender_001.parent = ob_claw_piston_pin
ob_claw_piston_extender_001.matrix_parent_inverse = Matrix(((1.0, 0.0, 0.0, -6.519e-08), (0.0, 1.0, 0.0, -0.277), (0.0, 0.0, 1.0, -2.338), (0.0, 0.0, 0.0, 1.0)))
ob_claw_piston_extender_001.location = (6.574e-08, 0.2305, 2.338)
ob_claw_piston_extender_001.lock_rotations_4d = False
ob_claw_piston_extender_001.empty_display_type = 'ARROWS'
ob_claw_piston_extender_001.lineart.crease_threshold = 0.0
ob_claw_base.parent = ob_claw_piston_extender_001
ob_claw_base.matrix_parent_inverse = Matrix(((1.0, 0.0, 0.0, -6.574e-08), (0.0, 1.0, 0.0, -0.2305), (0.0, 0.0, 1.0, -2.338), (0.0, 0.0, 0.0, 1.0)))
ob_claw_base.location = (8.179e-08, 0.1344, 2.338)
ob_claw_base.lock_rotations_4d = False
ob_claw_base.empty_display_type = 'ARROWS'
ob_claw_base.lineart.crease_threshold = 0.0
ob_claw_end_point.parent = ob_claw_base
ob_claw_end_point.matrix_parent_inverse = Matrix(((1.0, 0.0, 0.0, -8.179e-08), (0.0, 1.0, 0.0, -0.1344), (0.0, 0.0, 1.0, -2.338), (0.0, 0.0, 0.0, 1.0)))
ob_claw_end_point.location = (6.81e-08, -0.257, 2.338)
ob_claw_end_point.lineart.crease_threshold = 0.0
ob_claw.location = (1.143e-08, 1.836e-08, 2.036)
ob_claw.lock_rotations_4d = False
ob_claw.empty_display_type = 'ARROWS'
ob_claw.lineart.crease_threshold = 0.0
ob_lamp_002.location = (-3.223, 3.596, 3.236)
ob_lamp_002.rotation_euler = (0.6503, 0.05522, 1.866)
ob_lamp_002.lock_rotations_4d = False
ob_lamp_002.empty_display_type = 'ARROWS'
ob_lamp_002.color = (0.0, 0.0, 0.0, 0.0)
ob_lamp_002.lineart.crease_threshold = 0.0
ob_lamp_001.location = (-1.227, -5.805, 4.903)
ob_lamp_001.rotation_euler = (0.6503, 0.05522, 1.866)
ob_lamp_001.lock_rotations_4d = False
ob_lamp_001.empty_display_type = 'ARROWS'
ob_lamp_001.color = (0.0, 0.0, 0.0, 0.0)
ob_lamp_001.lineart.crease_threshold = 0.0
ob_lamp.location = (4.076, 1.005, 5.904)
ob_lamp.rotation_euler = (0.6503, 0.05522, 1.866)
ob_lamp.lock_rotations_4d = False
ob_lamp.empty_display_type = 'ARROWS'
ob_lamp.color = (0.0, 0.0, 0.0, 0.0)
ob_lamp.hide_select = True
ob_lamp.hide_render = True
ob_lamp.lineart.crease_threshold = 0.0
ob_camera.location = (7.481, -6.508, 5.344)
ob_camera.rotation_euler = (1.109, 0.01082, 0.8149)
ob_camera.lock_rotations_4d = False
ob_camera.empty_display_type = 'ARROWS'
ob_camera.color = (0.0, 0.0, 0.0, 0.0)
ob_camera.display_type = 'WIRE'
ob_camera.lineart.crease_threshold = 0.0

# ---- collection membership
col_collection_1.objects.link(ob_extended_end)
col_collection_1.objects.link(ob_rotated_end)
col_collection_1.objects.link(ob_claw_arm_base)
col_collection_1.objects.link(ob_claw_piston_extender_lower)
col_collection_1.objects.link(ob_claw_piston_pin)
col_collection_1.objects.link(ob_claw_piston_extender_001)
col_collection_1.objects.link(ob_claw_base)
col_collection_1.objects.link(ob_claw_end_point)
col_collection_2.objects.link(ob_claw)
col_collection_11.objects.link(ob_lamp_002)
col_collection_11.objects.link(ob_lamp_001)
col_collection_11.objects.link(ob_lamp)
col_collection_11.objects.link(ob_camera)

# ---- scene / render settings (as saved in the file)
scene.camera = ob_camera
scene.frame_start = 0; scene.frame_end = 141; scene.frame_set(0)
scene.render.engine = 'BLENDER_EEVEE_NEXT'
scene.render.image_settings.compression = 80
scene.render.resolution_percentage = 50
scene.render.fps = 60
scene.render.dither_intensity = 0.0
scene.render.use_bake_clear = False
scene.render.bake_margin = 4
scene.cycles.use_denoising = False
scene.cycles.samples = 10
scene.cycles.sampling_pattern = 'TABULATED_SOBOL'
scene.cycles.light_sampling_threshold = 0.0
scene.cycles.use_adaptive_sampling = False
scene.cycles.use_light_tree = False
scene.cycles.blur_glossy = 0.0
scene.cycles.pixel_filter_type = 'GAUSSIAN'
scene.cycles.sample_clamp_indirect = 0.0
scene.view_settings.view_transform = 'Standard'
bpy.context.view_layer.update()
